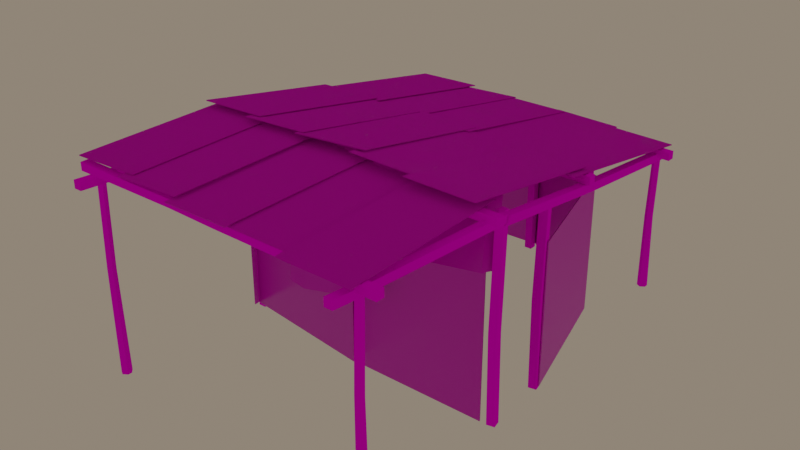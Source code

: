 # Source: Model_3.blend  (saved by Blender 3.6.11; exported with 4.5.12 LTS)
import bpy
from mathutils import Matrix  # noqa: F401  (used for matrix-valued properties, if any)

bpy.ops.wm.read_factory_settings(use_empty=True)
scene = bpy.context.scene
scene.name = 'Scene'

# ---- collections
col_collection = bpy.data.collections.new('Collection'); scene.collection.children.link(col_collection)

# ---- images (referenced by path relative to the original .blend; pixels are not part of the script)
import os
ASSET_DIR = os.environ.get("B2B_ASSET_DIR", "")  # directory of the original .blend (textures are referenced by path, not embedded)
HERE = os.path.dirname(os.path.abspath(__file__))  # packed textures are extracted next to this script under _unpacked/

def load_image(name, relpath, width, height, colorspace="sRGB"):
    """Load a texture the original file referenced (path relative to the .blend, or extracted next to this script)."""
    p = next((c for c in (os.path.join(HERE, relpath), os.path.join(ASSET_DIR, relpath)) if relpath and os.path.exists(c)), "")
    if p:
        img = bpy.data.images.load(p, check_existing=True)
        img.name = name
    else:  # same state as the original file: an image datablock whose file is absent (Cycles renders it pink)
        img = bpy.data.images.new(name, width, height)
        img.source = "FILE"
        img.filepath = "//" + (relpath or name)
    img.colorspace_settings.name = colorspace
    return img
img_wall_base_png = load_image('Wall_base.png', 'Wall_base.png', 1024, 1024, 'sRGB')
img_normal_png = load_image('Normal.png', 'Normal.png', 1024, 1024, 'sRGB')
img_wall_ao_png = load_image('Wall_AO.png', 'Wall_AO.png', 1024, 1024, 'sRGB')
img_wall_roughness_png = load_image('Wall_Roughness.png', 'Wall_Roughness.png', 1024, 1024, 'sRGB')
img_wood_base_png = load_image('Wood_base.png', 'Wood_base.png', 1024, 1024, 'sRGB')
img_roof_base = load_image('Roof_base', 'Wood_AO.png', 1024, 1024, 'sRGB')
img_roof_base_png = load_image('Roof_base.png', 'Roof_base.png', 1024, 1024, 'sRGB')
img_roof_ao_png = load_image('Roof_AO.png', 'Roof_AO.png', 1024, 1024, 'sRGB')
img_roof_normal_png = load_image('Roof_normal.png', 'Roof_normal.png', 1024, 1024, 'sRGB')

# ---- materials (node trees are filled in below, after node groups)
mat_wall = bpy.data.materials.new('Wall')
mat_wall.use_transparent_shadow = False
mat_wood_1 = bpy.data.materials.new('wood_1')
mat_wood_1.use_transparent_shadow = False
mat_roof = bpy.data.materials.new('Roof')
mat_roof.use_transparent_shadow = False

# ---- material node trees
mat_wall.use_nodes = True; mat_wall.node_tree.nodes.clear()
_N = mat_wall.node_tree.nodes; _L = mat_wall.node_tree.links
n0 = _N.new('ShaderNodeBsdfPrincipled'); n0.name = 'Principled BSDF'; n0.location = (10, 300)
n0.distribution = 'GGX'
n0.subsurface_method = 'BURLEY'
n0.inputs[3].default_value = 1.45
n0.inputs[13].default_value = 0.2955
n0.inputs[27].default_value = (0.0, 0.0, 0.0, 1.0)
n0.inputs[28].default_value = 1.0
n1 = _N.new('ShaderNodeOutputMaterial'); n1.name = 'Material Output'; n1.location = (300, 300)
n2 = _N.new('ShaderNodeTexImage'); n2.name = 'Image Texture'; n2.location = (-665, 341)
n2.image = img_wall_base_png
n3 = _N.new('ShaderNodeMix'); n3.name = 'Mix'; n3.location = (-340, 268)
n3.data_type = 'RGBA'
n3.blend_type = 'MULTIPLY'
n3.inputs[0].default_value = 1.0
n4 = _N.new('ShaderNodeNormalMap'); n4.name = 'Normal Map'; n4.location = (-199, -249)
n5 = _N.new('ShaderNodeTexImage'); n5.name = 'Image Texture.002'; n5.location = (-575, -265)
n5.image = img_normal_png
n6 = _N.new('ShaderNodeTexImage'); n6.name = 'Image Texture.001'; n6.location = (-665, 109)
n6.image = img_wall_ao_png
n7 = _N.new('ShaderNodeTexImage'); n7.name = 'Image Texture.003'; n7.location = (-520, -4)
n7.image = img_wall_roughness_png
_L.new(n0.outputs[0], n1.inputs[0])
_L.new(n2.outputs[0], n3.inputs[6])
_L.new(n3.outputs[2], n0.inputs[0])
_L.new(n6.outputs[0], n3.inputs[7])
_L.new(n4.outputs[0], n0.inputs[5])
_L.new(n5.outputs[0], n4.inputs[1])
_L.new(n7.outputs[0], n0.inputs[2])
n1.is_active_output = True
mat_wood_1.use_nodes = True; mat_wood_1.node_tree.nodes.clear()
_N = mat_wood_1.node_tree.nodes; _L = mat_wood_1.node_tree.links
n0 = _N.new('ShaderNodeBsdfPrincipled'); n0.name = 'Principled BSDF'; n0.location = (10, 300)
n0.distribution = 'GGX'
n0.subsurface_method = 'BURLEY'
n0.inputs[2].default_value = 0.8671
n0.inputs[3].default_value = 1.45
n0.inputs[13].default_value = 0.0
n0.inputs[27].default_value = (0.0, 0.0, 0.0, 1.0)
n0.inputs[28].default_value = 1.0
n1 = _N.new('ShaderNodeOutputMaterial'); n1.name = 'Material Output'; n1.location = (300, 300)
n2 = _N.new('ShaderNodeTexImage'); n2.name = 'Image Texture.001'; n2.location = (-594, 324)
n2.image = img_wood_base_png
n3 = _N.new('ShaderNodeMix'); n3.name = 'Mix'; n3.location = (-238, 277)
n3.data_type = 'RGBA'
n3.blend_type = 'MULTIPLY'
n3.inputs[0].default_value = 1.0
n4 = _N.new('ShaderNodeTexImage'); n4.name = 'Image Texture'; n4.location = (-595, 58)
n4.image = img_roof_base
_L.new(n0.outputs[0], n1.inputs[0])
_L.new(n2.outputs[0], n3.inputs[6])
_L.new(n3.outputs[2], n0.inputs[0])
_L.new(n4.outputs[0], n3.inputs[7])
n1.is_active_output = True
mat_roof.use_nodes = True; mat_roof.node_tree.nodes.clear()
_N = mat_roof.node_tree.nodes; _L = mat_roof.node_tree.links
n0 = _N.new('ShaderNodeOutputMaterial'); n0.name = 'Material Output'; n0.location = (300, 300)
n1 = _N.new('ShaderNodeMix'); n1.name = 'Mix'; n1.location = (-263, 298)
n1.data_type = 'RGBA'
n1.blend_type = 'MULTIPLY'
n1.inputs[0].default_value = 1.0
n2 = _N.new('ShaderNodeBsdfPrincipled'); n2.name = 'Principled BSDF'; n2.location = (10, 300)
n2.distribution = 'GGX'
n2.subsurface_method = 'BURLEY'
n2.inputs[2].default_value = 0.6273
n2.inputs[3].default_value = 1.45
n2.inputs[13].default_value = 0.1318
n2.inputs[27].default_value = (0.0, 0.0, 0.0, 1.0)
n2.inputs[28].default_value = 1.0
n3 = _N.new('ShaderNodeTexImage'); n3.name = 'Image Texture'; n3.location = (-583, 347)
n3.image = img_roof_base_png
n4 = _N.new('ShaderNodeTexImage'); n4.name = 'Image Texture.001'; n4.location = (-587, 69)
n4.image = img_roof_ao_png
n5 = _N.new('ShaderNodeNormalMap'); n5.name = 'Normal Map'; n5.location = (-213, -266)
n6 = _N.new('ShaderNodeTexImage'); n6.name = 'Image Texture.002'; n6.location = (-640, -292)
n6.image = img_roof_normal_png
_L.new(n2.outputs[0], n0.inputs[0])
_L.new(n3.outputs[0], n1.inputs[6])
_L.new(n1.outputs[2], n2.inputs[0])
_L.new(n4.outputs[0], n1.inputs[7])
_L.new(n5.outputs[0], n2.inputs[5])
_L.new(n6.outputs[0], n5.inputs[1])
n0.is_active_output = True

# ---- world
world_world = bpy.data.worlds.new('World'); scene.world = world_world
world_world.use_nodes = True; world_world.node_tree.nodes.clear()
_N = world_world.node_tree.nodes; _L = world_world.node_tree.links
n0 = _N.new('ShaderNodeOutputWorld'); n0.name = 'World Output'; n0.location = (300, 300)
n1 = _N.new('ShaderNodeBackground'); n1.name = 'Background'; n1.location = (10, 300)
n1.inputs[0].default_value = (0.5029, 0.4072, 0.3095, 1.0)
n1.inputs[1].default_value = 0.5
_L.new(n1.outputs[0], n0.inputs[0])
n0.is_active_output = True
world_world.color = (0.05088, 0.05088, 0.05088)
world_world.use_sun_shadow = False
world_world.sun_shadow_jitter_overblur = 0.0

# ---- meshes
me_cube_001 = bpy.data.meshes.new('Cube.001')
me_cube_001.from_pydata([(-2.906, -2.906, 0.01916), (-2.906, 3.189, 0.01916), (-2.906, -2.906, -0.01916), (-2.906, 3.189, -0.01916), (2.906, -2.906, 0.01916), (2.906, 2.906, 0.01916), (2.906, -2.906, -0.01916), (2.906, 2.906, -0.01916)], [], [(0, 1, 3, 2), (2, 3, 7, 6), (6, 7, 5, 4), (4, 5, 1, 0), (2, 6, 4, 0), (7, 3, 1, 5)])
_uv = me_cube_001.uv_layers.new(name='UVMap.001')
_uv.uv.foreach_set('vector', [0.8194, 0.002598, 0.8194, 0.2112, 0.8185, 0.2112, 0.8185, 0.002598, 0.4628, 0.002598, 0.5597, 0.002598, 0.5552, 0.2945, 0.4628, 0.2945, 0.7103, 0.7928, 0.7103, 0.9917, 0.7094, 0.9917, 0.7094, 0.7928, 0.4593, 0.2945, 0.3669, 0.2945, 0.3624, 0.002598, 0.4593, 0.002598, 0.8105, 0.002598, 0.8105, 0.2945, 0.8099, 0.2945, 0.8099, 0.002598, 0.8256, 0.6032, 0.8256, 0.8024, 0.8247, 0.8024, 0.8247, 0.6032])
me_cube_001.materials.append(mat_wall)
me_cube_001.use_remesh_fix_poles = True
me_cube_001.use_remesh_preserve_attributes = False
me_cube_001.use_mirror_vertex_groups = False
me_cube_001.update()
me_cube_002 = bpy.data.meshes.new('Cube.002')
me_cube_002.from_pydata([(-2.885, -2.906, -0.3483), (-2.885, 3.207, -0.3483), (-2.881, -2.906, -0.3863), (-2.881, 3.207, -0.3863), (2.881, -2.906, 0.3863), (2.881, 2.906, 0.3863), (2.885, -2.906, 0.3483), (2.885, 2.906, 0.3483)], [], [(0, 1, 3, 2), (2, 3, 7, 6), (6, 7, 5, 4), (4, 5, 1, 0), (2, 6, 4, 0), (7, 3, 1, 5)])
_uv = me_cube_002.uv_layers.new(name='UVMap.001')
_uv.uv.foreach_set('vector', [0.8003, 0.7564, 0.8003, 0.9656, 0.7994, 0.9656, 0.7994, 0.7564, 0.1611, 0.002598, 0.2582, 0.002598, 0.2534, 0.2945, 0.1611, 0.2945, 0.7825, 0.7957, 0.7825, 0.9946, 0.7816, 0.9946, 0.7816, 0.7957, 0.3589, 0.2945, 0.2665, 0.2945, 0.2617, 0.002598, 0.3589, 0.002598, 0.8064, 0.002598, 0.8064, 0.2945, 0.8058, 0.2945, 0.8058, 0.002598, 0.8238, 0.002598, 0.8238, 0.2018, 0.8229, 0.2018, 0.8229, 0.002598])
me_cube_002.materials.append(mat_wall)
me_cube_002.use_remesh_fix_poles = True
me_cube_002.use_remesh_preserve_attributes = False
me_cube_002.use_mirror_vertex_groups = False
me_cube_002.update()
me_cube_003 = bpy.data.meshes.new('Cube.003')
me_cube_003.from_pydata([(-0.2852, -2.906, -2.892), (-0.2852, 2.906, -2.892), (-0.2471, -2.906, -2.896), (-0.2471, 2.906, -2.896), (0.2471, -2.906, 2.896), (0.2471, 2.906, 2.896), (0.2852, -2.906, 2.892), (0.2852, 2.906, 2.892)], [], [(0, 1, 3, 2), (2, 3, 7, 6), (6, 7, 5, 4), (4, 5, 1, 0), (2, 6, 4, 0), (7, 3, 1, 5)])
_uv = me_cube_003.uv_layers.new(name='UVMap.001')
_uv.uv.foreach_set('vector', [0.823, 0.2997, 0.823, 0.4986, 0.8221, 0.4986, 0.8221, 0.2997, 0.2568, 0.9016, 0.1684, 0.9016, 0.1684, 0.6032, 0.2568, 0.6032, 0.7807, 0.7957, 0.7807, 0.9946, 0.7799, 0.9946, 0.7799, 0.7957, 0.5324, 0.598, 0.444, 0.598, 0.444, 0.2997, 0.5324, 0.2997, 0.7941, 0.2997, 0.7941, 0.598, 0.7935, 0.598, 0.7935, 0.2997, 0.8143, 0.6032, 0.8143, 0.9016, 0.8137, 0.9016, 0.8137, 0.6032])
me_cube_003.materials.append(mat_wall)
me_cube_003.use_remesh_fix_poles = True
me_cube_003.use_remesh_preserve_attributes = False
me_cube_003.use_mirror_vertex_groups = False
me_cube_003.update()
me_cube_004 = bpy.data.meshes.new('Cube.004')
me_cube_004.from_pydata([(0.341, -2.906, -2.886), (0.341, 2.906, -2.886), (0.379, -2.906, -2.882), (0.379, 2.906, -2.882), (-0.379, -2.906, 2.882), (-0.379, 2.906, 2.882), (-0.341, -2.906, 2.886), (-0.341, 2.906, 2.886)], [], [(0, 1, 3, 2), (2, 3, 7, 6), (6, 7, 5, 4), (4, 5, 1, 0), (2, 6, 4, 0), (7, 3, 1, 5)])
_uv = me_cube_004.uv_layers.new(name='UVMap.001')
_uv.uv.foreach_set('vector', [0.7894, 0.7957, 0.7894, 0.9946, 0.7885, 0.9946, 0.7885, 0.7957, 0.6243, 0.598, 0.5359, 0.598, 0.5359, 0.2997, 0.6243, 0.2997, 0.8255, 0.002598, 0.8255, 0.2015, 0.8246, 0.2015, 0.8246, 0.002598, 0.4405, 0.598, 0.3521, 0.598, 0.3521, 0.2997, 0.4405, 0.2997, 0.8102, 0.6032, 0.8102, 0.9016, 0.8096, 0.9016, 0.8096, 0.6032, 0.8021, 0.6032, 0.8021, 0.9016, 0.8015, 0.9016, 0.8015, 0.6032])
me_cube_004.materials.append(mat_wall)
me_cube_004.use_remesh_fix_poles = True
me_cube_004.use_remesh_preserve_attributes = False
me_cube_004.use_mirror_vertex_groups = False
me_cube_004.update()
me_cube_005 = bpy.data.meshes.new('Cube.005')
me_cube_005.from_pydata([(2.904, -2.906, -0.1098), (2.904, 2.906, -0.1098), (2.906, -2.906, -0.07151), (2.906, 2.906, -0.07151), (-2.906, -2.906, 0.07151), (-2.906, 2.906, 0.07151), (-2.904, -2.906, 0.1098), (-2.904, 2.906, 0.1098)], [], [(0, 1, 3, 2), (2, 3, 7, 6), (6, 7, 5, 4), (4, 5, 1, 0), (2, 6, 4, 0), (7, 3, 1, 5)])
_uv = me_cube_005.uv_layers.new(name='UVMap.001')
_uv.uv.foreach_set('vector', [0.8274, 0.2997, 0.8274, 0.4986, 0.8265, 0.4986, 0.8265, 0.2997, 0.5324, 0.9016, 0.444, 0.9016, 0.444, 0.6032, 0.5324, 0.6032, 0.8212, 0.002598, 0.8212, 0.2015, 0.8203, 0.2015, 0.8203, 0.002598, 0.3487, 0.9016, 0.2603, 0.9016, 0.2603, 0.6032, 0.3487, 0.6032, 0.8022, 0.2997, 0.8022, 0.598, 0.8016, 0.598, 0.8016, 0.2997, 0.8062, 0.6032, 0.8062, 0.9016, 0.8056, 0.9016, 0.8056, 0.6032])
me_cube_005.materials.append(mat_wall)
me_cube_005.use_remesh_fix_poles = True
me_cube_005.use_remesh_preserve_attributes = False
me_cube_005.use_mirror_vertex_groups = False
me_cube_005.update()
me_cube_006 = bpy.data.meshes.new('Cube.006')
me_cube_006.from_pydata([(2.303, -2.906, 1.773), (2.303, 2.906, 1.773), (2.28, -2.906, 1.803), (2.28, 2.906, 1.803), (-2.28, -2.906, -1.803), (-2.28, 2.906, -1.803), (-2.303, -2.906, -1.773), (-2.303, 2.906, -1.773)], [], [(0, 1, 3, 2), (2, 3, 7, 6), (6, 7, 5, 4), (4, 5, 1, 0), (2, 6, 4, 0), (7, 3, 1, 5)])
_uv = me_cube_006.uv_layers.new(name='UVMap.001')
_uv.uv.foreach_set('vector', [0.8187, 0.2997, 0.8187, 0.4986, 0.8178, 0.4986, 0.8178, 0.2997, 0.3487, 0.598, 0.2603, 0.598, 0.2603, 0.2997, 0.3487, 0.2997, 0.8229, 0.6032, 0.8229, 0.8021, 0.8221, 0.8021, 0.8221, 0.6032, 0.7161, 0.598, 0.6277, 0.598, 0.6277, 0.2997, 0.7161, 0.2997, 0.8143, 0.2997, 0.8143, 0.598, 0.8138, 0.598, 0.8138, 0.2997, 0.7981, 0.2997, 0.7981, 0.598, 0.7976, 0.598, 0.7976, 0.2997])
me_cube_006.materials.append(mat_wall)
me_cube_006.use_remesh_fix_poles = True
me_cube_006.use_remesh_preserve_attributes = False
me_cube_006.use_mirror_vertex_groups = False
me_cube_006.update()
me_cube_007 = bpy.data.meshes.new('Cube.007')
me_cube_007.from_pydata([(0.7939, -2.906, 2.796), (0.7939, 2.906, 2.796), (0.757, -2.906, 2.806), (0.757, 2.906, 2.806), (-0.757, -2.906, -2.806), (-0.757, 2.906, -2.806), (-0.7939, -2.906, -2.796), (-0.7939, 2.906, -2.796)], [], [(0, 1, 3, 2), (2, 3, 7, 6), (6, 7, 5, 4), (4, 5, 1, 0), (2, 6, 4, 0), (7, 3, 1, 5)])
_uv = me_cube_007.uv_layers.new(name='UVMap.001')
_uv.uv.foreach_set('vector', [0.8273, 0.6032, 0.8273, 0.8021, 0.8264, 0.8021, 0.8264, 0.6032, 0.2568, 0.598, 0.1684, 0.598, 0.1684, 0.2997, 0.2568, 0.2997, 0.7851, 0.7957, 0.7851, 0.9946, 0.7842, 0.9946, 0.7842, 0.7957, 0.4405, 0.9016, 0.3521, 0.9016, 0.3521, 0.6032, 0.4405, 0.6032, 0.8103, 0.2997, 0.8103, 0.598, 0.8097, 0.598, 0.8097, 0.2997, 0.8062, 0.2997, 0.8062, 0.598, 0.8057, 0.598, 0.8057, 0.2997])
me_cube_007.materials.append(mat_wall)
me_cube_007.use_remesh_fix_poles = True
me_cube_007.use_remesh_preserve_attributes = False
me_cube_007.use_mirror_vertex_groups = False
me_cube_007.update()
me_cube_008 = bpy.data.meshes.new('Cube.008')
me_cube_008.from_pydata([(-1.367, -2.693, 0.2087), (-1.367, 2.638, -0.5808), (-1.369, -2.699, 0.1711), (-1.369, 2.632, -0.6184), (1.369, -2.632, 0.6184), (1.369, 2.699, -0.1711), (1.367, -2.638, 0.5808), (1.367, 2.693, -0.2087), (-1.367, 1.533, -0.4172), (-1.369, 1.534, -0.4557), (-0.8018, 1.739, -0.3612), (-0.8011, 1.74, -0.3993), (-0.8055, 2.222, -0.4333), (-0.8047, 2.223, -0.4714), (-1.369, 2.43, -0.5884), (-1.367, 2.427, -0.5495)], [], [(6, 7, 5, 4), (2, 6, 4, 0), (7, 3, 1, 5), (10, 11, 9, 8), (11, 10, 12, 13), (12, 15, 14, 13), (15, 1, 3, 14), (2, 0, 8, 9), (3, 7, 6, 2, 9, 11, 13, 14), (8, 0, 4, 5, 1, 15, 12, 10)])
_uv = me_cube_008.uv_layers.new(name='UVMap.001')
_uv.uv.foreach_set('vector', [0.8199, 0.8076, 0.8199, 0.992, 0.819, 0.992, 0.819, 0.8076, 0.7384, 0.1924, 0.7384, 0.2914, 0.7376, 0.2912, 0.7376, 0.1922, 0.7827, 0.5905, 0.7827, 0.4805, 0.7834, 0.4814, 0.7834, 0.5915, 0.5708, 0.2198, 0.5715, 0.2206, 0.5715, 0.2444, 0.5708, 0.2435, 0.5673, 0.2922, 0.5664, 0.2925, 0.5664, 0.2758, 0.5673, 0.2756, 0.5708, 0.2712, 0.5708, 0.2495, 0.5716, 0.2496, 0.5716, 0.2714, 0.5621, 0.2873, 0.5621, 0.28, 0.563, 0.28, 0.563, 0.287, 0.5369, 0.9872, 0.536, 0.9872, 0.536, 0.841, 0.5369, 0.8407, 0.7597, 0.187, 0.6963, 0.187, 0.6963, 0.002598, 0.7597, 0.002598, 0.7597, 0.149, 0.7465, 0.1557, 0.7466, 0.1724, 0.7597, 0.18, 0.6452, 0.7494, 0.6452, 0.6032, 0.7086, 0.6032, 0.7086, 0.7876, 0.6452, 0.7876, 0.6452, 0.7803, 0.6582, 0.7728, 0.6583, 0.7561])
me_cube_008.materials.append(mat_wall)
me_cube_008.use_remesh_fix_poles = True
me_cube_008.use_remesh_preserve_attributes = False
me_cube_008.use_mirror_vertex_groups = False
me_cube_008.update()
me_cube_009 = bpy.data.meshes.new('Cube.009')
me_cube_009.from_pydata([(-1.367, -3.314, 0.2087), (-1.367, 2.767, -0.5808), (-1.369, -3.32, 0.1711), (-1.369, 2.761, -0.6184), (1.369, -2.736, 0.6184), (1.369, 2.836, -0.1711), (1.367, -2.742, 0.5808), (1.367, 2.83, -0.2087), (-0.4911, -3.348, 0.3026), (-0.5168, -3.348, 0.336)], [], [(0, 1, 3, 2), (2, 3, 7, 6, 8), (6, 7, 5, 4), (4, 5, 1, 0, 9), (2, 8, 9, 0), (7, 3, 1, 5), (9, 8, 6, 4)])
_uv = me_cube_009.uv_layers.new(name='UVMap.001')
_uv.uv.foreach_set('vector', [0.8094, 0.002677, 0.8094, 0.2125, 0.8085, 0.2125, 0.8085, 0.002598, 0.6292, 0.2129, 0.6295, 0.003086, 0.6928, 0.002598, 0.6928, 0.1952, 0.6495, 0.2145, 0.8321, 0.7959, 0.8321, 0.6033, 0.833, 0.6032, 0.833, 0.7958, 0.6257, 0.02206, 0.6257, 0.2146, 0.5624, 0.2142, 0.5621, 0.004328, 0.5818, 0.002598, 0.7333, 0.2938, 0.7328, 0.2627, 0.7336, 0.2631, 0.7342, 0.2931, 0.7732, 0.796, 0.7732, 0.9365, 0.7726, 0.9363, 0.7726, 0.7957, 0.7336, 0.2631, 0.7328, 0.2627, 0.7333, 0.1929, 0.7342, 0.1922])
me_cube_009.materials.append(mat_wall)
me_cube_009.use_remesh_fix_poles = True
me_cube_009.use_remesh_preserve_attributes = False
me_cube_009.use_mirror_vertex_groups = False
me_cube_009.update()
me_cube_010 = bpy.data.meshes.new('Cube.010')
me_cube_010.from_pydata([(-1.292, -3.504, 0.426), (-1.374, 2.18, -0.3531), (-1.297, -3.51, 0.3893), (-1.379, 2.174, -0.3899), (0.4925, -2.514, 0.3899), (0.4105, 2.249, -0.3893), (0.4871, -2.52, 0.3531), (0.4051, 2.243, -0.426)], [], [(0, 1, 3, 2), (2, 3, 7, 6), (6, 7, 5, 4), (4, 5, 1, 0), (2, 6, 4, 0), (7, 3, 1, 5)])
_uv = me_cube_010.uv_layers.new(name='UVMap.001')
_uv.uv.foreach_set('vector', [0.8303, 0.1989, 0.8303, 0.002598, 0.8312, 0.002656, 0.8312, 0.199, 0.7205, 0.4979, 0.7209, 0.3016, 0.7618, 0.2997, 0.7618, 0.4648, 0.795, 0.6733, 0.7993, 0.751, 0.7984, 0.7512, 0.7941, 0.6735, 0.7534, 0.6363, 0.7534, 0.8015, 0.7125, 0.7996, 0.7121, 0.6032, 0.7993, 0.6032, 0.795, 0.6733, 0.7941, 0.6735, 0.7984, 0.6034, 0.7248, 0.5832, 0.7248, 0.5035, 0.7255, 0.5031, 0.7255, 0.5828])
me_cube_010.materials.append(mat_wall)
me_cube_010.use_remesh_fix_poles = True
me_cube_010.use_remesh_preserve_attributes = False
me_cube_010.use_mirror_vertex_groups = False
me_cube_010.update()
me_cube_011 = bpy.data.meshes.new('Cube.011')
me_cube_011.from_pydata([(-1.694, -1.046, 0.3089), (-1.88, 2.258, -0.1034), (-1.711, -1.048, 0.2723), (-1.896, 2.256, -0.1401), (2.951, -0.3367, -0.4045), (2.745, 2.052, -0.9173), (2.935, -0.3387, -0.4411), (2.729, 2.05, -0.9539), (0.8012, -0.5996, 0.08261), (0.6054, 2.247, -0.38), (0.8177, -0.5976, 0.1192), (0.6219, 2.249, -0.3434), (2.595, 2.239, -0.3634), (2.816, -0.2411, 0.1758), (2.799, -0.2431, 0.1392), (2.612, 2.241, -0.3268)], [], [(0, 1, 3, 2), (14, 12, 7, 6), (6, 7, 5, 4), (10, 11, 1, 0), (14, 6, 4, 13), (9, 3, 1, 11), (12, 9, 11, 15), (2, 8, 10, 0), (13, 15, 11, 10), (2, 3, 9, 8), (4, 5, 15, 13), (7, 12, 15, 5), (8, 14, 13, 10), (8, 9, 12, 14)])
_uv = me_cube_011.uv_layers.new(name='UVMap.001')
_uv.uv.foreach_set('vector', [0.7785, 0.5946, 0.7785, 0.4806, 0.7792, 0.4805, 0.7792, 0.5945, 0.7293, 0.1922, 0.7293, 0.2792, 0.7149, 0.2776, 0.7155, 0.1936, 0.6969, 0.2775, 0.6963, 0.1935, 0.6971, 0.1938, 0.6977, 0.2778, 0.5395, 0.706, 0.5839, 0.7077, 0.5871, 0.8355, 0.536, 0.8355, 0.7659, 0.5237, 0.775, 0.5271, 0.7744, 0.5281, 0.7653, 0.5247, 0.787, 0.3849, 0.7913, 0.4751, 0.7904, 0.4753, 0.7861, 0.3851, 0.7793, 0.3173, 0.787, 0.3849, 0.7861, 0.3851, 0.7785, 0.3175, 0.775, 0.2997, 0.7718, 0.4239, 0.7712, 0.4249, 0.7744, 0.3007, 0.5418, 0.6032, 0.5808, 0.6063, 0.5839, 0.7077, 0.5395, 0.706, 0.6418, 0.8355, 0.5906, 0.8355, 0.5939, 0.7077, 0.6382, 0.706, 0.6977, 0.2778, 0.6971, 0.1938, 0.7115, 0.1922, 0.7115, 0.2792, 0.7913, 0.2997, 0.7793, 0.3173, 0.7785, 0.3175, 0.7904, 0.2999, 0.7718, 0.4239, 0.7659, 0.5237, 0.7653, 0.5247, 0.7712, 0.4249, 0.6382, 0.706, 0.5939, 0.7077, 0.597, 0.6063, 0.6359, 0.6032])
me_cube_011.materials.append(mat_wall)
me_cube_011.use_remesh_fix_poles = True
me_cube_011.use_remesh_preserve_attributes = False
me_cube_011.use_mirror_vertex_groups = False
me_cube_011.update()
me_cube_013 = bpy.data.meshes.new('Cube.013')
me_cube_013.from_pydata([(-0.1608, -3.69, 0.1608), (-0.1608, 4.632, -0.3094), (-0.1608, -3.69, -0.1608), (-0.1608, 4.632, -0.6309), (0.1608, -3.69, 0.1608), (0.1608, 4.632, -0.3094), (0.1608, -3.69, -0.1608), (0.1608, 4.632, -0.6309), (-0.1608, 1.446, 0.1608), (-0.1608, 1.446, -0.1608), (0.1608, 1.446, -0.1608), (0.1608, 1.446, 0.1608)], [], [(8, 1, 3, 9), (9, 3, 7, 10), (10, 7, 5, 11), (11, 5, 1, 8), (2, 6, 4, 0), (7, 3, 1, 5), (4, 11, 8, 0), (6, 10, 11, 4), (2, 9, 10, 6), (0, 8, 9, 2)])
_uv = me_cube_013.uv_layers.new(name='UVMap.001')
_uv.uv.foreach_set('vector', [0.4431, 0.16, 0.4572, 0.004397, 0.4727, 0.003517, 0.4587, 0.1591, 0.7606, 0.6061, 0.7606, 0.762, 0.745, 0.762, 0.745, 0.6061, 0.422, 0.2532, 0.4361, 0.4088, 0.4205, 0.4079, 0.4064, 0.2523, 0.8073, 0.6057, 0.8073, 0.7615, 0.7918, 0.7615, 0.7918, 0.6057, 0.8144, 0.7425, 0.83, 0.7425, 0.83, 0.7581, 0.8144, 0.7581, 0.8542, 0.8374, 0.8542, 0.853, 0.8386, 0.853, 0.8386, 0.8374, 0.8073, 0.3572, 0.8073, 0.6057, 0.7918, 0.6057, 0.7918, 0.3572, 0.4361, 0.004397, 0.422, 0.2532, 0.4064, 0.2523, 0.4205, 0.003517, 0.7606, 0.3576, 0.7606, 0.6061, 0.745, 0.6061, 0.745, 0.3576, 0.4572, 0.4088, 0.4431, 0.16, 0.4587, 0.1591, 0.4727, 0.4079])
me_cube_013.materials.append(mat_wood_1)
me_cube_013.use_remesh_fix_poles = True
me_cube_013.use_remesh_preserve_attributes = False
me_cube_013.use_mirror_vertex_groups = False
me_cube_013.update()
me_cube_014 = bpy.data.meshes.new('Cube.014')
me_cube_014.from_pydata([(-0.1608, -3.69, 0.1608), (-0.1608, 2.373, 0.1608), (-0.1608, -3.69, -0.1608), (-0.1608, 2.373, -0.1608), (0.1608, -3.69, 0.1608), (0.1608, 2.373, 0.1608), (0.1608, -3.69, -0.1608), (0.1608, 2.373, -0.1608)], [], [(0, 1, 3, 2), (2, 3, 7, 6), (6, 7, 5, 4), (4, 5, 1, 0), (2, 6, 4, 0), (7, 3, 1, 5)])
_uv = me_cube_014.uv_layers.new(name='UVMap.001')
_uv.uv.foreach_set('vector', [0.5654, 0.6408, 0.5654, 0.935, 0.5498, 0.935, 0.5498, 0.6408, 0.2404, 0.6411, 0.2404, 0.9352, 0.2248, 0.9352, 0.2248, 0.6411, 0.2932, 0.6411, 0.2932, 0.9352, 0.2776, 0.9352, 0.2776, 0.6411, 0.5881, 0.6408, 0.5881, 0.935, 0.5725, 0.935, 0.5725, 0.6408, 0.745, 0.8187, 0.7606, 0.8187, 0.7606, 0.8343, 0.745, 0.8343, 0.745, 0.796, 0.7606, 0.796, 0.7606, 0.8116, 0.745, 0.8116])
me_cube_014.materials.append(mat_wood_1)
me_cube_014.use_remesh_fix_poles = True
me_cube_014.use_remesh_preserve_attributes = False
me_cube_014.use_mirror_vertex_groups = False
me_cube_014.update()
me_cube_015 = bpy.data.meshes.new('Cube.015')
me_cube_015.from_pydata([(-0.1608, -3.69, 0.1608), (-0.1608, 2.373, 0.1608), (-0.1608, -3.69, -0.1608), (-0.1608, 2.373, -0.1608), (0.1608, -3.69, 0.1608), (0.1608, 2.373, 0.1608), (0.1608, -3.69, -0.1608), (0.1608, 2.373, -0.1608)], [], [(0, 1, 3, 2), (2, 3, 7, 6), (6, 7, 5, 4), (4, 5, 1, 0), (2, 6, 4, 0), (7, 3, 1, 5)])
_uv = me_cube_015.uv_layers.new(name='UVMap.001')
_uv.uv.foreach_set('vector', [0.263, 0.6411, 0.263, 0.9352, 0.2474, 0.9352, 0.2474, 0.6411, 0.9252, 0.003517, 0.9252, 0.2977, 0.9096, 0.2977, 0.9096, 0.003517, 0.2178, 0.6411, 0.2178, 0.9352, 0.2022, 0.9352, 0.2022, 0.6411, 0.3183, 0.6411, 0.3183, 0.9352, 0.3027, 0.9352, 0.3027, 0.6411, 0.8161, 0.769, 0.8317, 0.769, 0.8317, 0.7846, 0.8161, 0.7846, 0.816, 0.8148, 0.8316, 0.8148, 0.8316, 0.8304, 0.816, 0.8304])
me_cube_015.materials.append(mat_wood_1)
me_cube_015.use_remesh_fix_poles = True
me_cube_015.use_remesh_preserve_attributes = False
me_cube_015.use_mirror_vertex_groups = False
me_cube_015.update()
me_cube_016 = bpy.data.meshes.new('Cube.016')
me_cube_016.from_pydata([(-0.1608, -3.69, 0.1608), (-0.1608, 2.663, 0.1608), (-0.1608, -3.69, -0.1608), (-0.1608, 2.663, -0.1608), (0.1608, -3.69, 0.1608), (0.1608, 2.663, 0.1608), (0.1608, -3.69, -0.1608), (0.1608, 2.663, -0.1608)], [], [(0, 1, 3, 2), (2, 3, 7, 6), (6, 7, 5, 4), (4, 5, 1, 0), (2, 6, 4, 0), (7, 3, 1, 5)])
_uv = me_cube_016.uv_layers.new(name='UVMap.001')
_uv.uv.foreach_set('vector', [0.9025, 0.003517, 0.9025, 0.3118, 0.8869, 0.3118, 0.8869, 0.003517, 0.8347, 0.003517, 0.8347, 0.3118, 0.8191, 0.3118, 0.8191, 0.003517, 0.8799, 0.003517, 0.8799, 0.3118, 0.8643, 0.3118, 0.8643, 0.003517, 0.8573, 0.003517, 0.8573, 0.3118, 0.8417, 0.3118, 0.8417, 0.003517, 0.4342, 0.8162, 0.4498, 0.8162, 0.4498, 0.8318, 0.4342, 0.8318, 0.4568, 0.8162, 0.4724, 0.8162, 0.4724, 0.8318, 0.4568, 0.8318])
me_cube_016.materials.append(mat_wood_1)
me_cube_016.use_remesh_fix_poles = True
me_cube_016.use_remesh_preserve_attributes = False
me_cube_016.use_mirror_vertex_groups = False
me_cube_016.update()
me_cube_017 = bpy.data.meshes.new('Cube.017')
me_cube_017.from_pydata([(-0.1249, -3.69, 0.19), (-0.1249, 3.463, 0.1879), (-0.19, -3.69, -0.1249), (-0.19, 3.417, -0.1235), (0.19, -3.69, 0.1249), (0.19, 3.454, 0.1235), (0.1249, -3.69, -0.19), (0.1249, 3.407, -0.1879), (-0.1249, 1.303e-08, 0.298), (-0.19, -7.341e-10, -0.01679), (0.1249, -3.58e-09, -0.08191), (0.19, 1.018e-08, 0.2329)], [], [(8, 1, 3, 9), (9, 3, 7, 10), (10, 7, 5, 11), (11, 5, 1, 8), (2, 6, 4, 0), (7, 3, 1, 5), (4, 11, 8, 0), (6, 10, 11, 4), (2, 9, 10, 6), (0, 8, 9, 2)])
_uv = me_cube_017.uv_layers.new(name='UVMap.001')
_uv.uv.foreach_set('vector', [0.7399, 0.1715, 0.7452, 0.003517, 0.7606, 0.00579, 0.7555, 0.1716, 0.7954, 0.1693, 0.7964, 0.003517, 0.812, 0.003987, 0.811, 0.1693, 0.7833, 0.1826, 0.7883, 0.3478, 0.7729, 0.3501, 0.7677, 0.1826, 0.9512, 0.5362, 0.9522, 0.7038, 0.9367, 0.7042, 0.9356, 0.5362, 0.837, 0.7425, 0.8526, 0.7425, 0.8526, 0.7581, 0.837, 0.7581, 0.7934, 0.8374, 0.809, 0.8374, 0.809, 0.853, 0.7934, 0.853, 0.9522, 0.3572, 0.9512, 0.5362, 0.9356, 0.5362, 0.9366, 0.3572, 0.7883, 0.003517, 0.7833, 0.1826, 0.7677, 0.1826, 0.7727, 0.003521, 0.7964, 0.3483, 0.7954, 0.1693, 0.811, 0.1693, 0.812, 0.3483, 0.745, 0.3506, 0.7399, 0.1715, 0.7555, 0.1716, 0.7606, 0.3506])
me_cube_017.materials.append(mat_wood_1)
me_cube_017.use_remesh_fix_poles = True
me_cube_017.use_remesh_preserve_attributes = False
me_cube_017.use_mirror_vertex_groups = False
me_cube_017.update()
me_cube_018 = bpy.data.meshes.new('Cube.018')
me_cube_018.from_pydata([(-1.315, 0.4873, 2.683), (-1.443, -0.7261, -3.733), (-1.322, 0.4506, 2.69), (-1.45, -0.7628, -3.726), (1.45, 0.5384, 2.606), (1.322, -0.675, -3.81), (1.443, 0.5017, 2.613), (1.315, -0.7118, -3.803)], [], [(0, 1, 3, 2), (2, 3, 7, 6), (6, 7, 5, 4), (4, 5, 1, 0), (2, 6, 4, 0), (7, 3, 1, 5)])
_uv = me_cube_018.uv_layers.new(name='UVMap.001')
_uv.uv.foreach_set('vector', [0.391, 0.5138, 0.391, 0.7495, 0.3896, 0.7495, 0.3896, 0.5138, 0.8402, 0.2593, 0.8402, 0.495, 0.7404, 0.4954, 0.7404, 0.2597, 0.4118, 0.5138, 0.4118, 0.7495, 0.4104, 0.7495, 0.4104, 0.5138, 0.4187, 0.7558, 0.4187, 0.9915, 0.3189, 0.9911, 0.3189, 0.7554, 0.6193, 0.6139, 0.6193, 0.5141, 0.6207, 0.5138, 0.6207, 0.6137, 0.3205, 0.6137, 0.3205, 0.5138, 0.3218, 0.5141, 0.3218, 0.6139])
me_cube_018.materials.append(mat_roof)
me_cube_018.use_remesh_fix_poles = True
me_cube_018.use_remesh_preserve_attributes = False
me_cube_018.use_mirror_vertex_groups = False
me_cube_018.update()
me_cube_019 = bpy.data.meshes.new('Cube.019')
me_cube_019.from_pydata([(-1.324, 0.4623, 2.683), (-1.429, -0.7533, -3.733), (-1.33, 0.4255, 2.69), (-1.436, -0.7902, -3.726), (1.44, 0.5658, 2.606), (1.334, -0.6499, -3.81), (1.434, 0.5289, 2.613), (1.328, -0.6867, -3.803)], [], [(0, 1, 3, 2), (2, 3, 7, 6), (6, 7, 5, 4), (4, 5, 1, 0), (2, 6, 4, 0), (7, 3, 1, 5)])
_uv = me_cube_019.uv_layers.new(name='UVMap.001')
_uv.uv.foreach_set('vector', [0.3564, 0.5138, 0.3564, 0.7495, 0.355, 0.7495, 0.355, 0.5138, 0.8406, 0.5087, 0.8406, 0.7444, 0.7408, 0.7448, 0.7408, 0.5091, 0.1788, 0.5063, 0.1788, 0.7419, 0.1774, 0.7419, 0.1774, 0.5063, 0.7349, 0.7546, 0.7349, 0.9903, 0.635, 0.9899, 0.635, 0.7542, 0.122, 0.6191, 0.122, 0.5193, 0.1234, 0.519, 0.1234, 0.6189, 0.5573, 0.6137, 0.5573, 0.5138, 0.5586, 0.5141, 0.5586, 0.6139])
me_cube_019.materials.append(mat_roof)
me_cube_019.use_remesh_fix_poles = True
me_cube_019.use_remesh_preserve_attributes = False
me_cube_019.use_mirror_vertex_groups = False
me_cube_019.update()
me_cube_020 = bpy.data.meshes.new('Cube.020')
me_cube_020.from_pydata([(-1.302, 0.5208, 2.796), (-1.461, -0.7375, -4.032), (-1.31, 0.4843, 2.803), (-1.469, -0.7741, -4.025), (1.464, 0.5011, 2.355), (1.304, -0.7572, -4.109), (1.456, 0.4646, 2.362), (1.296, -0.7938, -4.102)], [], [(0, 1, 3, 2), (2, 3, 7, 6), (6, 7, 5, 4), (4, 5, 1, 0), (2, 6, 4, 0), (7, 3, 1, 5)])
_uv = me_cube_020.uv_layers.new(name='UVMap.001')
_uv.uv.foreach_set('vector', [0.1927, 0.5156, 0.1927, 0.2651, 0.1941, 0.2651, 0.1941, 0.5156, 0.3192, 0.2538, 0.3196, 0.003204, 0.4194, 0.002777, 0.4194, 0.2404, 0.1705, 0.5027, 0.1705, 0.2651, 0.1719, 0.2651, 0.1719, 0.5027, 0.3137, 0.01611, 0.3137, 0.2538, 0.2139, 0.2534, 0.2135, 0.002777, 0.3356, 0.5138, 0.3356, 0.6149, 0.3342, 0.6152, 0.3342, 0.5141, 0.1566, 0.6138, 0.1566, 0.514, 0.158, 0.5142, 0.158, 0.6141])
me_cube_020.materials.append(mat_roof)
me_cube_020.use_remesh_fix_poles = True
me_cube_020.use_remesh_preserve_attributes = False
me_cube_020.use_mirror_vertex_groups = False
me_cube_020.update()
me_cube_021 = bpy.data.meshes.new('Cube.021')
me_cube_021.from_pydata([(-1.289, 0.5599, 2.681), (-1.478, -0.6623, -3.731), (-1.297, 0.5236, 2.689), (-1.487, -0.6987, -3.724), (1.476, 0.4716, 2.605), (1.286, -0.7506, -3.808), (1.467, 0.4353, 2.612), (1.277, -0.787, -3.801)], [], [(0, 1, 3, 2), (2, 3, 7, 6), (6, 7, 5, 4), (4, 5, 1, 0), (2, 6, 4, 0), (7, 3, 1, 5)])
_uv = me_cube_021.uv_layers.new(name='UVMap.001')
_uv.uv.foreach_set('vector', [0.3979, 0.5138, 0.3979, 0.7495, 0.3966, 0.7495, 0.3966, 0.5138, 0.5241, 0.5138, 0.5241, 0.7495, 0.4243, 0.7499, 0.4243, 0.5142, 0.165, 0.5103, 0.165, 0.7459, 0.1636, 0.7459, 0.1636, 0.5103, 0.3133, 0.7558, 0.3133, 0.9915, 0.2135, 0.9911, 0.2135, 0.7554, 0.2066, 0.6275, 0.2066, 0.5276, 0.2079, 0.5274, 0.2079, 0.6272, 0.5917, 0.6137, 0.5917, 0.5138, 0.5931, 0.5141, 0.5931, 0.6139])
me_cube_021.materials.append(mat_roof)
me_cube_021.use_remesh_fix_poles = True
me_cube_021.use_remesh_preserve_attributes = False
me_cube_021.use_mirror_vertex_groups = False
me_cube_021.update()
me_cube_022 = bpy.data.meshes.new('Cube.022')
me_cube_022.from_pydata([(-1.289, 0.5599, 3.041), (-1.478, -0.6623, -3.731), (-1.297, 0.5236, 3.048), (-1.487, -0.6987, -3.724), (1.476, 0.4716, 2.965), (1.286, -0.7506, -3.808), (1.467, 0.4353, 2.972), (1.277, -0.787, -3.801)], [], [(0, 1, 3, 2), (2, 3, 7, 6), (6, 7, 5, 4), (4, 5, 1, 0), (2, 6, 4, 0), (7, 3, 1, 5)])
_uv = me_cube_022.uv_layers.new(name='UVMap.001')
_uv.uv.foreach_set('vector', [0.1442, 0.2651, 0.1442, 0.5135, 0.1428, 0.5135, 0.1428, 0.2651, 0.5241, 0.2593, 0.5241, 0.5077, 0.4243, 0.5083, 0.4243, 0.2599, 0.1234, 0.2651, 0.1234, 0.5135, 0.122, 0.5135, 0.122, 0.2651, 0.4187, 0.2599, 0.4187, 0.5083, 0.3189, 0.5077, 0.3189, 0.2593, 0.1497, 0.6141, 0.1497, 0.5142, 0.1511, 0.514, 0.1511, 0.6138, 0.5848, 0.6137, 0.5848, 0.5138, 0.5862, 0.5141, 0.5862, 0.6139])
me_cube_022.materials.append(mat_roof)
me_cube_022.use_remesh_fix_poles = True
me_cube_022.use_remesh_preserve_attributes = False
me_cube_022.use_mirror_vertex_groups = False
me_cube_022.update()
me_cube_023 = bpy.data.meshes.new('Cube.023')
me_cube_023.from_pydata([(-1.306, 0.5538, 3.044), (-1.456, -0.8229, -4.246), (-1.313, 0.5168, 3.051), (-1.463, -0.8598, -4.239), (1.459, 0.6068, 2.967), (1.309, -0.7698, -4.323), (1.452, 0.5699, 2.974), (1.302, -0.8068, -4.316)], [], [(0, 1, 3, 2), (2, 3, 7, 6), (6, 7, 5, 4), (4, 5, 1, 0), (2, 6, 4, 0), (7, 3, 1, 5)])
_uv = me_cube_023.uv_layers.new(name='UVMap.001')
_uv.uv.foreach_set('vector', [0.3633, 0.5138, 0.3633, 0.7495, 0.3619, 0.7495, 0.3619, 0.5138, 0.9456, 0.2593, 0.9456, 0.495, 0.8458, 0.4954, 0.8458, 0.2597, 0.1857, 0.5063, 0.1857, 0.7419, 0.1844, 0.7419, 0.1844, 0.5063, 0.9466, 0.003188, 0.9466, 0.2388, 0.8468, 0.2384, 0.8468, 0.002777, 0.1082, 0.6191, 0.1082, 0.5193, 0.1095, 0.519, 0.1095, 0.6189, 0.5504, 0.6137, 0.5504, 0.5138, 0.5517, 0.5141, 0.5517, 0.6139])
me_cube_023.materials.append(mat_roof)
me_cube_023.use_remesh_fix_poles = True
me_cube_023.use_remesh_preserve_attributes = False
me_cube_023.use_mirror_vertex_groups = False
me_cube_023.update()
me_cube_024 = bpy.data.meshes.new('Cube.024')
me_cube_024.from_pydata([(-1.316, 0.5289, 3.044), (-1.44, -0.8503, -4.246), (-1.323, 0.4919, 3.051), (-1.446, -0.8874, -4.239), (1.447, 0.6343, 2.967), (1.324, -0.7449, -4.323), (1.441, 0.5973, 2.974), (1.317, -0.782, -4.316)], [], [(0, 1, 3, 2), (2, 3, 7, 6), (6, 7, 5, 4), (4, 5, 1, 0), (2, 6, 4, 0), (7, 3, 1, 5)])
_uv = me_cube_024.uv_layers.new(name='UVMap.001')
_uv.uv.foreach_set('vector', [0.3841, 0.5138, 0.3841, 0.7495, 0.3827, 0.7495, 0.3827, 0.5138, 0.1026, 0.5196, 0.1026, 0.7552, 0.002777, 0.7556, 0.002777, 0.52, 0.1857, 0.2651, 0.1857, 0.5007, 0.1844, 0.5007, 0.1844, 0.2651, 0.1026, 0.7616, 0.1026, 0.9972, 0.002777, 0.9968, 0.002777, 0.7612, 0.1359, 0.6191, 0.1359, 0.5193, 0.1372, 0.519, 0.1372, 0.6189, 0.5366, 0.6137, 0.5366, 0.5138, 0.5379, 0.5141, 0.5379, 0.6139])
me_cube_024.materials.append(mat_roof)
me_cube_024.use_remesh_fix_poles = True
me_cube_024.use_remesh_preserve_attributes = False
me_cube_024.use_mirror_vertex_groups = False
me_cube_024.update()
me_cube_025 = bpy.data.meshes.new('Cube.025')
me_cube_025.from_pydata([(-1.291, 0.5897, 3.171), (-1.476, -0.7853, -4.246), (-1.299, 0.5529, 3.178), (-1.484, -0.8221, -4.239), (1.473, 0.5633, 2.682), (1.289, -0.8031, -4.323), (1.465, 0.5266, 2.689), (1.281, -0.8399, -4.316)], [], [(0, 1, 3, 2), (2, 3, 7, 6), (6, 7, 5, 4), (4, 5, 1, 0), (2, 6, 4, 0), (7, 3, 1, 5)])
_uv = me_cube_025.uv_layers.new(name='UVMap.001')
_uv.uv.foreach_set('vector', [0.1636, 0.5047, 0.1636, 0.2651, 0.165, 0.2651, 0.165, 0.5047, 0.635, 0.7487, 0.6354, 0.509, 0.7352, 0.5087, 0.7352, 0.7355, 0.3425, 0.5138, 0.3425, 0.7406, 0.3411, 0.7406, 0.3411, 0.5138, 0.7359, 0.01599, 0.7359, 0.2427, 0.6361, 0.2424, 0.6357, 0.002777, 0.1719, 0.5083, 0.1719, 0.6093, 0.1705, 0.6097, 0.1705, 0.5086, 0.571, 0.6137, 0.571, 0.5138, 0.5724, 0.5141, 0.5724, 0.6139])
me_cube_025.materials.append(mat_roof)
me_cube_025.use_remesh_fix_poles = True
me_cube_025.use_remesh_preserve_attributes = False
me_cube_025.use_mirror_vertex_groups = False
me_cube_025.update()
me_cube_026 = bpy.data.meshes.new('Cube.026')
me_cube_026.from_pydata([(-1.277, 0.6267, 3.042), (-1.495, -0.7596, -4.49), (-1.286, 0.5901, 3.049), (-1.504, -0.7962, -4.483), (1.488, 0.5404, 2.965), (1.269, -0.8459, -4.567), (1.479, 0.5038, 2.972), (1.26, -0.8825, -4.56)], [], [(0, 1, 3, 2), (2, 3, 7, 6), (6, 7, 5, 4), (4, 5, 1, 0), (2, 6, 4, 0), (7, 3, 1, 5)])
_uv = me_cube_026.uv_layers.new(name='UVMap.001')
_uv.uv.foreach_set('vector', [0.1511, 0.2651, 0.1511, 0.5084, 0.1497, 0.5084, 0.1497, 0.2651, 0.635, 0.5032, 0.635, 0.2598, 0.7349, 0.2593, 0.7349, 0.5027, 0.158, 0.2651, 0.158, 0.5084, 0.1567, 0.5084, 0.1567, 0.2651, 0.6301, 0.003275, 0.6301, 0.2466, 0.5303, 0.2461, 0.5303, 0.002777, 0.1927, 0.6213, 0.1927, 0.5215, 0.1941, 0.5212, 0.1941, 0.621, 0.3274, 0.6137, 0.3274, 0.5138, 0.3287, 0.5141, 0.3287, 0.6139])
me_cube_026.materials.append(mat_roof)
me_cube_026.use_remesh_fix_poles = True
me_cube_026.use_remesh_preserve_attributes = False
me_cube_026.use_mirror_vertex_groups = False
me_cube_026.update()
me_cube_027 = bpy.data.meshes.new('Cube.027')
me_cube_027.from_pydata([(-1.275, 0.6352, 3.449), (-1.495, -0.7596, -4.244), (-1.284, 0.5987, 3.456), (-1.504, -0.7962, -4.236), (1.489, 0.5489, 3.372), (1.269, -0.8459, -4.32), (1.481, 0.5124, 3.379), (1.26, -0.8825, -4.313)], [], [(0, 1, 3, 2), (2, 3, 7, 6), (6, 7, 5, 4), (4, 5, 1, 0), (2, 6, 4, 0), (7, 3, 1, 5)])
_uv = me_cube_027.uv_layers.new(name='UVMap.001')
_uv.uv.foreach_set('vector', [0.1303, 0.2651, 0.1303, 0.5135, 0.1289, 0.5135, 0.1289, 0.2651, 0.5248, 0.002777, 0.5248, 0.2512, 0.4249, 0.2517, 0.4249, 0.003311, 0.1095, 0.2651, 0.1095, 0.5135, 0.1082, 0.5135, 0.1082, 0.2651, 0.1026, 0.2656, 0.1026, 0.514, 0.002777, 0.5135, 0.002777, 0.2651, 0.6124, 0.6139, 0.6124, 0.5141, 0.6138, 0.5138, 0.6138, 0.6137, 0.5642, 0.6137, 0.5642, 0.5138, 0.5655, 0.5141, 0.5655, 0.6139])
me_cube_027.materials.append(mat_roof)
me_cube_027.use_remesh_fix_poles = True
me_cube_027.use_remesh_preserve_attributes = False
me_cube_027.use_mirror_vertex_groups = False
me_cube_027.update()
me_cube_028 = bpy.data.meshes.new('Cube.028')
me_cube_028.from_pydata([(-6.854, 0.2881, 0.4296), (6.135, 0.1608, 0.1608), (-6.854, 0.2881, 0.1081), (6.135, 0.1608, -0.1608), (-6.854, -0.03336, 0.4296), (6.135, -0.1608, 0.1608), (-6.854, -0.03336, 0.1081), (6.135, -0.1608, -0.1608), (-0.3595, 0.2728, 0.1608), (-0.3595, 0.2728, -0.1608), (-0.3595, -0.04867, -0.1608), (-0.3595, -0.04867, 0.1608), (-2.393, 0.3114, -0.1608), (-2.393, -0.01013, -0.1608), (-2.393, -0.01013, 0.1608), (-2.393, 0.3114, 0.1608)], [], [(8, 1, 3, 9), (9, 3, 7, 10), (10, 7, 5, 11), (11, 5, 1, 8), (2, 6, 4, 0), (7, 3, 1, 5), (14, 11, 8, 15), (13, 10, 11, 14), (12, 9, 10, 13), (15, 8, 9, 12), (0, 15, 12, 2), (2, 12, 13, 6), (6, 13, 14, 4), (4, 14, 15, 0)])
_uv = me_cube_028.uv_layers.new(name='UVMap.001')
_uv.uv.foreach_set('vector', [0.1057, 0.3188, 0.1122, 0.6339, 0.0966, 0.6342, 0.09008, 0.3191, 0.1772, 0.3187, 0.1796, 0.00367, 0.1952, 0.003517, 0.1928, 0.3186, 0.1213, 0.3186, 0.1278, 0.003517, 0.1434, 0.00384, 0.1369, 0.3189, 0.1669, 0.319, 0.1693, 0.634, 0.1537, 0.6339, 0.1513, 0.3188, 0.8542, 0.8148, 0.8542, 0.8304, 0.8386, 0.8304, 0.8386, 0.8148, 0.7101, 0.8385, 0.7257, 0.8385, 0.7257, 0.8541, 0.7101, 0.8541, 0.166, 0.2203, 0.1669, 0.319, 0.1513, 0.3188, 0.1504, 0.2202, 0.1192, 0.4173, 0.1213, 0.3186, 0.1369, 0.3189, 0.1348, 0.4176, 0.1763, 0.4174, 0.1772, 0.3187, 0.1928, 0.3186, 0.1919, 0.4173, 0.1036, 0.2202, 0.1057, 0.3188, 0.09008, 0.3191, 0.08803, 0.2205, 0.1122, 0.003517, 0.1036, 0.2202, 0.08803, 0.2205, 0.0966, 0.00384, 0.1796, 0.634, 0.1763, 0.4174, 0.1919, 0.4173, 0.1952, 0.6339, 0.1278, 0.6339, 0.1192, 0.4173, 0.1348, 0.4176, 0.1434, 0.6342, 0.1693, 0.00367, 0.166, 0.2203, 0.1504, 0.2202, 0.1537, 0.003517])
me_cube_028.materials.append(mat_wood_1)
me_cube_028.use_remesh_fix_poles = True
me_cube_028.use_remesh_preserve_attributes = False
me_cube_028.use_mirror_vertex_groups = False
me_cube_028.update()
me_cube_029 = bpy.data.meshes.new('Cube.029')
me_cube_029.from_pydata([(-6.854, 0.3545, 0.1608), (6.135, 0.1608, 0.1608), (-6.854, 0.3545, -0.1608), (6.135, 0.1608, -0.1608), (-6.854, 0.03296, 0.1608), (6.135, -0.1608, 0.1608), (-6.854, 0.03296, -0.1608), (6.135, -0.1608, -0.1608), (-0.3595, 0.2728, 0.1608), (-0.3595, 0.2728, -0.1608), (-0.3595, -0.04867, -0.1608), (-0.3595, -0.04867, 0.1608), (-2.393, 0.3395, -0.1608), (-2.393, 0.01799, -0.1608), (-2.393, 0.01799, 0.1608), (-2.393, 0.3395, 0.1608)], [], [(8, 1, 3, 9), (9, 3, 7, 10), (10, 7, 5, 11), (11, 5, 1, 8), (2, 6, 4, 0), (7, 3, 1, 5), (14, 11, 8, 15), (13, 10, 11, 14), (12, 9, 10, 13), (15, 8, 9, 12), (0, 15, 12, 2), (2, 12, 13, 6), (6, 13, 14, 4), (4, 14, 15, 0)])
_uv = me_cube_029.uv_layers.new(name='UVMap.001')
_uv.uv.foreach_set('vector', [0.6085, 0.3186, 0.6085, 0.6338, 0.5929, 0.6338, 0.5929, 0.3186, 0.3045, 0.3189, 0.3052, 0.00375, 0.3208, 0.003517, 0.3201, 0.3187, 0.5633, 0.3186, 0.5633, 0.6338, 0.5477, 0.6338, 0.5477, 0.3186, 0.2195, 0.3189, 0.2203, 0.634, 0.2047, 0.6338, 0.2039, 0.3186, 0.8191, 0.3344, 0.8191, 0.3188, 0.8347, 0.3188, 0.8347, 0.3344, 0.4064, 0.8168, 0.422, 0.8168, 0.422, 0.8324, 0.4064, 0.8324, 0.2178, 0.2202, 0.2195, 0.3189, 0.2039, 0.3186, 0.2022, 0.2199, 0.5633, 0.2199, 0.5633, 0.3186, 0.5477, 0.3186, 0.5477, 0.2199, 0.3027, 0.4176, 0.3045, 0.3189, 0.3201, 0.3187, 0.3183, 0.4174, 0.6085, 0.2199, 0.6085, 0.3186, 0.5929, 0.3186, 0.5929, 0.2199, 0.6085, 0.003517, 0.6085, 0.2199, 0.5929, 0.2199, 0.5929, 0.003517, 0.3052, 0.634, 0.3027, 0.4176, 0.3183, 0.4174, 0.3208, 0.6338, 0.5633, 0.003517, 0.5633, 0.2199, 0.5477, 0.2199, 0.5477, 0.003517, 0.2203, 0.00375, 0.2178, 0.2202, 0.2022, 0.2199, 0.2047, 0.003517])
me_cube_029.materials.append(mat_wood_1)
me_cube_029.use_remesh_fix_poles = True
me_cube_029.use_remesh_preserve_attributes = False
me_cube_029.use_mirror_vertex_groups = False
me_cube_029.update()
me_cube_030 = bpy.data.meshes.new('Cube.030')
me_cube_030.from_pydata([(0.238, 1.227, 5.759), (-0.5644, -0.7677, -6.014), (0.2465, 0.9189, 5.886), (-0.5559, -1.076, -5.887), (0.5588, 1.227, 5.738), (-0.2436, -0.7677, -6.036), (0.5673, 0.9189, 5.865), (-0.2351, -1.076, -5.909), (-0.1632, 0.1633, -0.0312), (-0.1547, -0.1445, 0.09587), (0.1661, -0.1445, 0.07436), (0.1576, 0.1633, -0.05271)], [], [(8, 1, 3, 9), (9, 3, 7, 10), (10, 7, 5, 11), (11, 5, 1, 8), (2, 6, 4, 0), (7, 3, 1, 5), (4, 11, 8, 0), (6, 10, 11, 4), (2, 9, 10, 6), (0, 8, 9, 2)])
_uv = me_cube_030.uv_layers.new(name='UVMap.001')
_uv.uv.foreach_set('vector', [0.3687, 0.2934, 0.3727, 0.5878, 0.3569, 0.5842, 0.353, 0.2898, 0.6872, 0.2979, 0.6875, 0.003517, 0.7031, 0.003534, 0.7028, 0.2979, 0.3797, 0.3015, 0.3837, 0.00712, 0.3994, 0.003517, 0.3955, 0.2979, 0.6798, 0.2898, 0.6801, 0.5842, 0.6645, 0.5842, 0.6642, 0.2898, 0.7677, 0.7439, 0.7833, 0.7439, 0.7833, 0.7601, 0.7677, 0.7601, 0.7707, 0.769, 0.7863, 0.769, 0.7863, 0.7852, 0.7707, 0.7852, 0.6801, 0.003517, 0.6798, 0.2898, 0.6642, 0.2898, 0.6645, 0.003534, 0.3837, 0.5878, 0.3797, 0.3015, 0.3955, 0.2979, 0.3994, 0.5842, 0.6875, 0.5842, 0.6872, 0.2979, 0.7028, 0.2979, 0.7031, 0.5842, 0.3727, 0.00712, 0.3687, 0.2934, 0.353, 0.2898, 0.3569, 0.003517])
me_cube_030.materials.append(mat_wood_1)
me_cube_030.use_remesh_fix_poles = True
me_cube_030.use_remesh_preserve_attributes = False
me_cube_030.use_mirror_vertex_groups = False
me_cube_030.update()
me_cube_031 = bpy.data.meshes.new('Cube.031')
me_cube_031.from_pydata([(-0.1838, -3.69, 0.1266), (-0.1377, 1.931, 0.09702), (-0.1838, -3.69, -0.1119), (-0.1377, 1.931, -0.0816), (0.1838, -3.69, 0.105), (0.1377, 1.931, 0.08085), (0.1838, -3.69, -0.06442), (0.1377, 1.931, -0.04604), (2.486e-08, -3.69, -0.2312), (-2.487e-08, 1.931, -0.171), (2.486e-08, -3.69, 0.2287), (-2.487e-08, 1.931, 0.1735), (-0.1733, -0.5136, 0.1472), (-0.1733, -0.5136, -0.04273), (0.1195, -0.5136, -0.004924), (0.1195, -0.5136, 0.13), (-0.02688, -0.5136, 0.2285), (-0.02688, -0.5136, -0.1377)], [], [(12, 1, 3, 13), (17, 9, 7, 14), (14, 7, 5, 15), (16, 11, 1, 12), (8, 6, 4, 10), (9, 3, 1, 11), (7, 9, 11, 5), (2, 8, 10, 0), (15, 5, 11, 16), (13, 3, 9, 17), (2, 13, 17, 8), (4, 15, 16, 10), (10, 16, 12, 0), (6, 14, 15, 4), (8, 17, 14, 6), (0, 12, 13, 2)])
_uv = me_cube_031.uv_layers.new(name='UVMap.001')
_uv.uv.foreach_set('vector', [0.3423, 0.7953, 0.3394, 0.9139, 0.3347, 0.9138, 0.3373, 0.7952, 0.5405, 0.795, 0.5404, 0.9136, 0.5313, 0.9136, 0.5309, 0.795, 0.5309, 0.795, 0.5313, 0.9136, 0.5272, 0.9136, 0.5265, 0.795, 0.1605, 0.7952, 0.1611, 0.9138, 0.1535, 0.9139, 0.1524, 0.7952, 0.7103, 0.7459, 0.722, 0.743, 0.7288, 0.7476, 0.7288, 0.7584, 0.8388, 0.7818, 0.8387, 0.7739, 0.8459, 0.769, 0.8527, 0.7725, 0.8476, 0.784, 0.8388, 0.7818, 0.8527, 0.7725, 0.8527, 0.7805, 0.7101, 0.7565, 0.7103, 0.7459, 0.7288, 0.7584, 0.7197, 0.763, 0.1644, 0.7952, 0.1648, 0.9139, 0.1611, 0.9138, 0.1605, 0.7952, 0.3373, 0.7952, 0.3347, 0.9138, 0.3267, 0.9138, 0.3288, 0.7952, 0.336, 0.6411, 0.3373, 0.7952, 0.3288, 0.7952, 0.3253, 0.6411, 0.1655, 0.6411, 0.1644, 0.7952, 0.1605, 0.7952, 0.1606, 0.6411, 0.1606, 0.6411, 0.1605, 0.7952, 0.1524, 0.7952, 0.1504, 0.6411, 0.5308, 0.6408, 0.5309, 0.795, 0.5265, 0.795, 0.5252, 0.6408, 0.5428, 0.6408, 0.5405, 0.795, 0.5309, 0.795, 0.5308, 0.6408, 0.3423, 0.6411, 0.3423, 0.7953, 0.3373, 0.7952, 0.336, 0.6411])
me_cube_031.materials.append(mat_wood_1)
me_cube_031.use_remesh_fix_poles = True
me_cube_031.use_remesh_preserve_attributes = False
me_cube_031.use_mirror_vertex_groups = False
me_cube_031.update()
me_cube_032 = bpy.data.meshes.new('Cube.032')
me_cube_032.from_pydata([(-0.1249, -3.69, 0.19), (-0.1249, 3.962, 0.1866), (-0.19, -3.69, -0.1249), (-0.19, 3.903, -0.1226), (0.19, -3.69, 0.1249), (0.19, 3.95, 0.1226), (0.1249, -3.69, -0.19), (0.1249, 3.891, -0.1866), (-0.1249, 1.303e-08, 0.298), (-0.19, -7.341e-10, -0.01679), (0.1249, -3.58e-09, -0.08191), (0.19, 1.018e-08, 0.2329)], [], [(8, 1, 3, 9), (9, 3, 7, 10), (10, 7, 5, 11), (11, 5, 1, 8), (2, 6, 4, 0), (7, 3, 1, 5), (4, 11, 8, 0), (6, 10, 11, 4), (2, 9, 10, 6), (0, 8, 9, 2)])
_uv = me_cube_032.uv_layers.new(name='UVMap.001')
_uv.uv.foreach_set('vector', [0.4064, 0.6081, 0.4118, 0.4158, 0.4271, 0.4187, 0.422, 0.6081, 0.6406, 0.7504, 0.6416, 0.5611, 0.6572, 0.5617, 0.6562, 0.7504, 0.4498, 0.5949, 0.4548, 0.7836, 0.4395, 0.7865, 0.4342, 0.5949, 0.6312, 0.7401, 0.6322, 0.9317, 0.6166, 0.9323, 0.6156, 0.7401, 0.8161, 0.7919, 0.8317, 0.7919, 0.8317, 0.8075, 0.8161, 0.8075, 0.7101, 0.7932, 0.7257, 0.7932, 0.7257, 0.8088, 0.7101, 0.8088, 0.6322, 0.5611, 0.6312, 0.7401, 0.6156, 0.7401, 0.6166, 0.5611, 0.4548, 0.4158, 0.4498, 0.5949, 0.4342, 0.5949, 0.4392, 0.4158, 0.6416, 0.9294, 0.6406, 0.7504, 0.6562, 0.7504, 0.6572, 0.9294, 0.4115, 0.7871, 0.4064, 0.6081, 0.422, 0.6081, 0.4271, 0.7871])
me_cube_032.materials.append(mat_wood_1)
me_cube_032.use_remesh_fix_poles = True
me_cube_032.use_remesh_preserve_attributes = False
me_cube_032.use_mirror_vertex_groups = False
me_cube_032.update()
me_cube_033 = bpy.data.meshes.new('Cube.033')
me_cube_033.from_pydata([(-0.1249, -3.69, 0.19), (-0.1249, 3.505, 0.1065), (-0.19, -3.69, -0.1249), (-0.19, 3.504, -0.2084), (0.19, -3.69, 0.1249), (0.19, 3.504, 0.04137), (0.1249, -3.69, -0.19), (0.1249, 3.503, -0.2735), (-0.1249, 1.303e-08, 0.298), (-0.19, -7.341e-10, -0.01679), (0.1249, -3.58e-09, -0.08191), (0.19, 1.018e-08, 0.2329)], [], [(8, 1, 3, 9), (9, 3, 7, 10), (10, 7, 5, 11), (11, 5, 1, 8), (2, 6, 4, 0), (7, 3, 1, 5), (4, 11, 8, 0), (6, 10, 11, 4), (2, 9, 10, 6), (0, 8, 9, 2)])
_uv = me_cube_033.uv_layers.new(name='UVMap.001')
_uv.uv.foreach_set('vector', [0.7101, 0.1738, 0.7173, 0.003638, 0.7329, 0.003517, 0.7257, 0.1736, 0.3771, 0.7649, 0.3786, 0.5948, 0.3942, 0.5948, 0.3927, 0.7649, 0.7257, 0.5389, 0.7329, 0.709, 0.7173, 0.7089, 0.7101, 0.5387, 0.3686, 0.7738, 0.3701, 0.9439, 0.3545, 0.9439, 0.353, 0.7738, 0.7101, 0.8159, 0.7257, 0.8159, 0.7257, 0.8315, 0.7101, 0.8315, 0.4342, 0.7936, 0.4498, 0.7936, 0.4498, 0.8092, 0.4342, 0.8092, 0.3701, 0.5948, 0.3686, 0.7738, 0.353, 0.7738, 0.3545, 0.5948, 0.7329, 0.3599, 0.7257, 0.5389, 0.7101, 0.5387, 0.7173, 0.3598, 0.3786, 0.9439, 0.3771, 0.7649, 0.3927, 0.7649, 0.3942, 0.9438, 0.7173, 0.3527, 0.7101, 0.1738, 0.7257, 0.1736, 0.7329, 0.3526])
me_cube_033.materials.append(mat_wood_1)
me_cube_033.use_remesh_fix_poles = True
me_cube_033.use_remesh_preserve_attributes = False
me_cube_033.use_mirror_vertex_groups = False
me_cube_033.update()
me_cube_034 = bpy.data.meshes.new('Cube.034')
me_cube_034.from_pydata([(-0.2844, -0.4111, -2.098), (-0.3742, 1.188, -2.163), (-0.2462, -0.4111, -2.1), (-0.3359, 1.188, -2.164), (-0.01853, -0.3563, 1.954), (0.1138, 2.129, 1.9), (0.01975, -0.3563, 1.953), (0.1521, 2.129, 1.898)], [], [(0, 1, 3, 2), (2, 3, 7, 6), (6, 7, 5, 4), (4, 5, 1, 0), (2, 6, 4, 0), (7, 3, 1, 5)])
_uv = me_cube_034.uv_layers.new(name='UVMap.001')
_uv.uv.foreach_set('vector', [0.5941, 0.2199, 0.5941, 0.2748, 0.5928, 0.2747, 0.5928, 0.2198, 0.7175, 0.7944, 0.7722, 0.7928, 0.8021, 0.9333, 0.717, 0.9333, 0.8294, 0.5883, 0.8294, 0.5031, 0.8307, 0.5032, 0.8307, 0.5884, 0.9019, 0.9472, 0.8168, 0.9472, 0.8467, 0.8067, 0.9014, 0.8082, 0.5681, 0.8408, 0.5681, 0.9797, 0.5668, 0.9797, 0.5668, 0.8407, 0.5616, 0.8407, 0.5616, 0.9844, 0.5603, 0.9845, 0.5603, 0.8408])
me_cube_034.materials.append(mat_wall)
me_cube_034.use_remesh_fix_poles = True
me_cube_034.use_remesh_preserve_attributes = False
me_cube_034.use_mirror_vertex_groups = False
me_cube_034.update()
me_cube_035 = bpy.data.meshes.new('Cube.035')
me_cube_035.from_pydata([(0.2004, -0.4468, -3.223), (0.221, 0.08096, -3.216), (0.2387, -0.4468, -3.225), (0.2593, 0.08096, -3.218), (-0.4119, -0.4099, 2.205), (-0.2796, 1.057, 2.221), (-0.3737, -0.4099, 2.203), (-0.2413, 1.057, 2.219)], [], [(0, 1, 3, 2), (6, 7, 5, 4), (2, 3, 7, 6), (4, 5, 1, 0), (2, 6, 4, 0), (7, 3, 1, 5)])
_uv = me_cube_035.uv_layers.new(name='UVMap.001')
_uv.uv.foreach_set('vector', [0.6134, 0.2198, 0.6134, 0.2379, 0.6121, 0.238, 0.6121, 0.2199, 0.6006, 0.22, 0.6006, 0.2704, 0.5993, 0.2702, 0.5993, 0.2198, 0.9341, 0.7905, 0.9161, 0.7903, 0.8837, 0.6032, 0.9341, 0.6036, 0.9435, 0.1895, 0.8931, 0.1899, 0.9255, 0.002876, 0.9435, 0.002598, 0.9909, 0.8073, 0.9909, 0.9942, 0.9896, 0.9944, 0.9896, 0.8075, 0.9831, 0.9971, 0.9831, 0.8073, 0.9844, 0.8075, 0.9844, 0.9973])
me_cube_035.materials.append(mat_wall)
me_cube_035.use_remesh_fix_poles = True
me_cube_035.use_remesh_preserve_attributes = False
me_cube_035.use_mirror_vertex_groups = False
me_cube_035.update()
me_cube_036 = bpy.data.meshes.new('Cube.036')
me_cube_036.from_pydata([(-0.3112, -0.4564, -2.217), (-0.3067, -0.354, -2.233), (-0.2346, -0.4564, -2.214), (-0.2301, -0.354, -2.23), (-0.006556, -0.3519, 2.317), (-0.01063, -0.2822, 2.32), (0.0701, -0.3519, 2.32), (0.06603, -0.2822, 2.323)], [], [(0, 1, 3, 2), (2, 3, 7, 6), (6, 7, 5, 4), (4, 5, 1, 0), (2, 6, 4, 0), (7, 3, 1, 5)])
_uv = me_cube_036.uv_layers.new(name='UVMap.001')
_uv.uv.foreach_set('vector', [0.4618, 0.7159, 0.4618, 0.7109, 0.4656, 0.7107, 0.4656, 0.7157, 0.08803, 0.6419, 0.09301, 0.6412, 0.09301, 0.8626, 0.08963, 0.8625, 0.4618, 0.7461, 0.4652, 0.7463, 0.4652, 0.75, 0.4618, 0.7498, 0.1741, 0.6413, 0.1775, 0.6411, 0.1775, 0.8625, 0.1725, 0.8618, 0.136, 0.6416, 0.136, 0.8622, 0.1323, 0.8618, 0.1323, 0.6412, 0.1145, 0.6412, 0.1145, 0.8626, 0.1108, 0.863, 0.1108, 0.6416])
me_cube_036.materials.append(mat_wood_1)
me_cube_036.use_remesh_fix_poles = True
me_cube_036.use_remesh_preserve_attributes = False
me_cube_036.use_mirror_vertex_groups = False
me_cube_036.update()
me_cube_037 = bpy.data.meshes.new('Cube.037')
me_cube_037.from_pydata([(-0.4522, -0.8358, -2.078), (-0.4419, -0.7388, -2.113), (-0.3757, -0.8409, -2.078), (-0.3653, -0.7439, -2.113), (0.0879, 0.08562, 2.34), (0.08855, 0.1548, 2.33), (0.1644, 0.08054, 2.34), (0.1651, 0.1498, 2.33)], [], [(0, 1, 3, 2), (2, 3, 7, 6), (6, 7, 5, 4), (4, 5, 1, 0), (2, 6, 4, 0), (7, 3, 1, 5)])
_uv = me_cube_037.uv_layers.new(name='UVMap.001')
_uv.uv.foreach_set('vector', [0.4618, 0.7281, 0.4618, 0.7231, 0.4656, 0.7229, 0.4656, 0.7279, 0.1846, 0.6417, 0.1895, 0.6411, 0.1895, 0.8625, 0.1862, 0.8623, 0.4618, 0.757, 0.4652, 0.7572, 0.4652, 0.7609, 0.4618, 0.7607, 0.5967, 0.641, 0.6001, 0.6408, 0.6001, 0.8622, 0.5951, 0.8616, 0.1252, 0.6416, 0.1252, 0.8622, 0.1215, 0.8618, 0.1215, 0.6412, 0.1037, 0.6412, 0.1037, 0.8626, 0.1, 0.863, 0.1, 0.6416])
me_cube_037.materials.append(mat_wood_1)
me_cube_037.use_remesh_fix_poles = True
me_cube_037.use_remesh_preserve_attributes = False
me_cube_037.use_mirror_vertex_groups = False
me_cube_037.update()
me_cube_038 = bpy.data.meshes.new('Cube.038')
me_cube_038.from_pydata([(0.1556, -0.4564, -2.554), (0.1633, -0.354, -2.573), (0.2306, -0.4564, -2.538), (0.2383, -0.354, -2.557), (-0.4908, -0.3519, 3.066), (-0.4955, -0.2822, 3.069), (-0.4159, -0.3519, 3.082), (-0.4205, -0.2822, 3.085)], [], [(0, 1, 3, 2), (2, 3, 7, 6), (6, 7, 5, 4), (4, 5, 1, 0), (2, 6, 4, 0), (7, 3, 1, 5)])
_uv = me_cube_038.uv_layers.new(name='UVMap.001')
_uv.uv.foreach_set('vector', [0.4618, 0.7037, 0.4618, 0.6986, 0.4656, 0.6985, 0.4656, 0.7036, 0.02641, 0.5625, 0.03139, 0.5616, 0.03139, 0.8372, 0.02801, 0.837, 0.4618, 0.7351, 0.4652, 0.7353, 0.4652, 0.739, 0.4618, 0.7388, 0.4634, 0.4161, 0.4668, 0.4158, 0.4668, 0.6915, 0.4618, 0.6906, 0.7027, 0.5916, 0.7027, 0.8661, 0.699, 0.8657, 0.699, 0.5912, 0.6883, 0.8672, 0.6883, 0.5916, 0.692, 0.5912, 0.692, 0.8668])
me_cube_038.materials.append(mat_wood_1)
me_cube_038.use_remesh_fix_poles = True
me_cube_038.use_remesh_preserve_attributes = False
me_cube_038.use_mirror_vertex_groups = False
me_cube_038.update()
me_cube_044 = bpy.data.meshes.new('Cube.044')
me_cube_044.from_pydata([(-1.315, -0.01091, 2.727), (-1.443, -0.03199, -3.803), (-1.322, -0.04833, 2.727), (-1.45, -0.06941, -3.803), (1.45, 0.05329, 2.661), (1.322, 0.03221, -3.869), (1.443, 0.01588, 2.661), (1.315, -0.0052, -3.869)], [], [(0, 1, 3, 2), (2, 3, 7, 6), (6, 7, 5, 4), (4, 5, 1, 0), (2, 6, 4, 0), (7, 3, 1, 5)])
_uv = me_cube_044.uv_layers.new(name='UVMap.001')
_uv.uv.foreach_set('vector', [0.3494, 0.5138, 0.3494, 0.7495, 0.3481, 0.7495, 0.3481, 0.5138, 0.3133, 0.5138, 0.3133, 0.7495, 0.2135, 0.7499, 0.2135, 0.5142, 0.4049, 0.5138, 0.4049, 0.7495, 0.4035, 0.7495, 0.4035, 0.5138, 0.5241, 0.7558, 0.5241, 0.9915, 0.4243, 0.9911, 0.4243, 0.7554, 0.1997, 0.6232, 0.1997, 0.5234, 0.201, 0.5231, 0.201, 0.6229, 0.5297, 0.6137, 0.5297, 0.5138, 0.531, 0.5141, 0.531, 0.6139])
me_cube_044.materials.append(mat_roof)
me_cube_044.use_remesh_fix_poles = True
me_cube_044.use_remesh_preserve_attributes = False
me_cube_044.use_mirror_vertex_groups = False
me_cube_044.update()
me_cube_045 = bpy.data.meshes.new('Cube.045')
me_cube_045.from_pydata([(-1.324, -0.03549, 2.722), (-1.429, -0.05875, -3.808), (-1.33, -0.07303, 2.722), (-1.436, -0.09629, -3.808), (1.44, 0.08021, 2.666), (1.334, 0.05696, -3.864), (1.434, 0.04268, 2.666), (1.328, 0.01942, -3.864)], [], [(0, 1, 3, 2), (2, 3, 7, 6), (6, 7, 5, 4), (4, 5, 1, 0), (2, 6, 4, 0), (7, 3, 1, 5)])
_uv = me_cube_045.uv_layers.new(name='UVMap.001')
_uv.uv.foreach_set('vector', [0.3772, 0.5138, 0.3772, 0.7495, 0.3758, 0.7495, 0.3758, 0.5138, 0.8413, 0.002777, 0.8413, 0.2384, 0.7414, 0.2388, 0.7414, 0.003188, 0.4187, 0.5138, 0.4187, 0.7495, 0.4174, 0.7495, 0.4174, 0.5138, 0.8406, 0.7507, 0.8406, 0.9864, 0.7408, 0.986, 0.7408, 0.7503, 0.1151, 0.6191, 0.1151, 0.5193, 0.1164, 0.519, 0.1164, 0.6189, 0.5779, 0.6137, 0.5779, 0.5138, 0.5793, 0.5141, 0.5793, 0.6139])
me_cube_045.materials.append(mat_roof)
me_cube_045.use_remesh_fix_poles = True
me_cube_045.use_remesh_preserve_attributes = False
me_cube_045.use_mirror_vertex_groups = False
me_cube_045.update()
me_cube_046 = bpy.data.meshes.new('Cube.046')
me_cube_046.from_pydata([(-1.302, 0.001373, 2.897), (-1.461, 0.01139, -4.099), (-1.31, -0.03585, 2.897), (-1.469, -0.02583, -4.099), (1.464, 0.06249, 2.935), (1.304, 0.006003, -4.178), (1.456, 0.02527, 2.936), (1.296, -0.03122, -4.178)], [], [(0, 1, 3, 2), (2, 3, 7, 6), (6, 7, 5, 4), (4, 5, 1, 0), (2, 6, 4, 0), (7, 3, 1, 5)])
_uv = me_cube_046.uv_layers.new(name='UVMap.001')
_uv.uv.foreach_set('vector', [0.201, 0.2651, 0.201, 0.5176, 0.1997, 0.5176, 0.1997, 0.2651, 0.1082, 0.2559, 0.1081, 0.003384, 0.208, 0.002777, 0.208, 0.2595, 0.208, 0.2651, 0.208, 0.5218, 0.2066, 0.5218, 0.2066, 0.2651, 0.1026, 0.002777, 0.1026, 0.2595, 0.002777, 0.2589, 0.002848, 0.00641, 0.6276, 0.5138, 0.6276, 0.6136, 0.6262, 0.614, 0.6262, 0.5141, 0.1289, 0.6189, 0.1289, 0.519, 0.1303, 0.5193, 0.1303, 0.6191])
me_cube_046.materials.append(mat_roof)
me_cube_046.use_remesh_fix_poles = True
me_cube_046.use_remesh_preserve_attributes = False
me_cube_046.use_mirror_vertex_groups = False
me_cube_046.update()
me_cube_047 = bpy.data.meshes.new('Cube.047')
me_cube_047.from_pydata([(-1.289, 0.06067, 2.739), (-1.478, 0.03038, -3.79), (-1.297, 0.02365, 2.739), (-1.487, -0.006634, -3.789), (1.476, -0.01219, 2.647), (1.286, -0.04247, -3.881), (1.467, -0.04921, 2.648), (1.277, -0.07949, -3.88)], [], [(0, 1, 3, 2), (2, 3, 7, 6), (6, 7, 5, 4), (4, 5, 1, 0), (2, 6, 4, 0), (7, 3, 1, 5)])
_uv = me_cube_047.uv_layers.new(name='UVMap.001')
_uv.uv.foreach_set('vector', [0.3702, 0.5138, 0.3702, 0.7495, 0.3689, 0.7495, 0.3689, 0.5138, 0.946, 0.5087, 0.946, 0.7444, 0.8461, 0.7448, 0.8461, 0.5091, 0.1788, 0.2651, 0.1788, 0.5007, 0.1774, 0.5007, 0.1774, 0.2651, 0.946, 0.7507, 0.946, 0.9864, 0.8461, 0.986, 0.8461, 0.7503, 0.1428, 0.6191, 0.1428, 0.5193, 0.1442, 0.519, 0.1442, 0.6189, 0.5435, 0.6137, 0.5435, 0.5138, 0.5448, 0.5141, 0.5448, 0.6139])
me_cube_047.materials.append(mat_roof)
me_cube_047.use_remesh_fix_poles = True
me_cube_047.use_remesh_preserve_attributes = False
me_cube_047.use_mirror_vertex_groups = False
me_cube_047.update()
me_cube_048 = bpy.data.meshes.new('Cube.048')
me_cube_048.from_pydata([(-1.289, -0.005049, 3.092), (-1.478, 0.03038, -3.79), (-1.297, -0.04207, 3.093), (-1.487, -0.006634, -3.789), (1.476, -0.07791, 3.001), (1.286, -0.04247, -3.881), (1.467, -0.1149, 3.001), (1.277, -0.07949, -3.88)], [], [(0, 1, 3, 2), (2, 3, 7, 6), (6, 7, 5, 4), (4, 5, 1, 0), (2, 6, 4, 0), (7, 3, 1, 5)])
_uv = me_cube_048.uv_layers.new(name='UVMap.001')
_uv.uv.foreach_set('vector', [0.1372, 0.2651, 0.1372, 0.5135, 0.1359, 0.5135, 0.1359, 0.2651, 0.6295, 0.2593, 0.6295, 0.5077, 0.5297, 0.5083, 0.5297, 0.2599, 0.1165, 0.2651, 0.1165, 0.5135, 0.1151, 0.5135, 0.1151, 0.2651, 0.3133, 0.2599, 0.3133, 0.5083, 0.2135, 0.5077, 0.2135, 0.2593, 0.6055, 0.6139, 0.6055, 0.5141, 0.6069, 0.5138, 0.6069, 0.6137, 0.5986, 0.6137, 0.5986, 0.5138, 0.6, 0.5141, 0.6, 0.6139])
me_cube_048.materials.append(mat_roof)
me_cube_048.use_remesh_fix_poles = True
me_cube_048.use_remesh_preserve_attributes = False
me_cube_048.use_mirror_vertex_groups = False
me_cube_048.update()
me_cube_049 = bpy.data.meshes.new('Cube.049')
me_cube_049.from_pydata([(-5.296, 0.3545, -0.3842), (6.032, 0.1608, 0.1608), (-5.296, 0.3545, -0.7057), (6.032, 0.1608, -0.1608), (-5.296, 0.03296, -0.3842), (6.032, -0.1608, 0.1608), (-5.296, 0.03296, -0.7057), (6.032, -0.1608, -0.1608), (-0.3595, 0.2728, 0.1608), (-0.3595, 0.2728, -0.1608), (-0.3595, -0.04867, -0.1608), (-0.3595, -0.04867, 0.1608), (-2.393, 0.3395, -0.1608), (-2.393, 0.01799, -0.1608), (-2.393, 0.01799, 0.1608), (-2.393, 0.3395, 0.1608)], [], [(8, 1, 3, 9), (9, 3, 7, 10), (10, 7, 5, 11), (11, 5, 1, 8), (2, 6, 4, 0), (7, 3, 1, 5), (14, 11, 8, 15), (13, 10, 11, 14), (12, 9, 10, 13), (15, 8, 9, 12), (0, 15, 12, 2), (2, 12, 13, 6), (6, 13, 14, 4), (4, 14, 15, 0)])
_uv = me_cube_049.uv_layers.new(name='UVMap')
_uv.uv.foreach_set('vector', [0.4904, 0.2967, 0.4904, 0.5766, 0.4765, 0.5766, 0.4765, 0.2967, 0.2787, 0.2969, 0.2794, 0.017, 0.2932, 0.01679, 0.2926, 0.2967, 0.4429, 0.2967, 0.4429, 0.5766, 0.4291, 0.5766, 0.4291, 0.2967, 0.2429, 0.2969, 0.2436, 0.5768, 0.2297, 0.5766, 0.2291, 0.2967, 0.1743, 0.9316, 0.1743, 0.9177, 0.1882, 0.9177, 0.1882, 0.9316, 0.6188, 0.869, 0.6327, 0.869, 0.6327, 0.8829, 0.6188, 0.8829, 0.2414, 0.2092, 0.2429, 0.2969, 0.2291, 0.2967, 0.2275, 0.209, 0.4429, 0.209, 0.4429, 0.2967, 0.4291, 0.2967, 0.4291, 0.209, 0.2772, 0.3846, 0.2787, 0.2969, 0.2926, 0.2967, 0.291, 0.3844, 0.4904, 0.209, 0.4904, 0.2967, 0.4765, 0.2967, 0.4765, 0.209, 0.4904, 0.01679, 0.4904, 0.209, 0.4765, 0.209, 0.4765, 0.01679, 0.2794, 0.5768, 0.2772, 0.3846, 0.291, 0.3844, 0.2932, 0.5766, 0.4429, 0.01679, 0.4429, 0.209, 0.4291, 0.209, 0.4291, 0.01679, 0.2436, 0.017, 0.2414, 0.2092, 0.2275, 0.209, 0.2297, 0.01679])
_uv = me_cube_049.uv_layers.new(name='UVMap.001')
_uv.uv.foreach_set('vector', [0.05052, 0.3133, 0.06542, 0.003517, 0.081, 0.004266, 0.0661, 0.314, 0.6414, 0.3133, 0.6416, 0.003783, 0.6572, 0.003517, 0.657, 0.3131, 0.02384, 0.244, 0.03874, 0.5538, 0.02316, 0.5546, 0.00826, 0.2448, 0.6327, 0.2445, 0.6329, 0.554, 0.6173, 0.5538, 0.6171, 0.2442, 0.4568, 0.7936, 0.4724, 0.7936, 0.4724, 0.8092, 0.4568, 0.8092, 0.7934, 0.8148, 0.809, 0.8148, 0.809, 0.8304, 0.7934, 0.8304, 0.6312, 0.146, 0.6327, 0.2445, 0.6171, 0.2442, 0.6156, 0.1457, 0.0191, 0.1454, 0.02384, 0.244, 0.00826, 0.2448, 0.003517, 0.1462, 0.6399, 0.4118, 0.6414, 0.3133, 0.657, 0.3131, 0.6555, 0.4116, 0.04578, 0.4119, 0.05052, 0.3133, 0.0661, 0.314, 0.06136, 0.4126, 0.06542, 0.5538, 0.04578, 0.4119, 0.06136, 0.4126, 0.081, 0.5546, 0.6416, 0.554, 0.6399, 0.4118, 0.6555, 0.4116, 0.6572, 0.5538, 0.03874, 0.003517, 0.0191, 0.1454, 0.003517, 0.1462, 0.02316, 0.004266, 0.6329, 0.003783, 0.6312, 0.146, 0.6156, 0.1457, 0.6173, 0.003517])
_uv.active_render = True
me_cube_049.materials.append(mat_wood_1)
me_cube_049.use_remesh_fix_poles = True
me_cube_049.use_remesh_preserve_attributes = False
me_cube_049.use_mirror_vertex_groups = False
me_cube_049.update()
me_cube_050 = bpy.data.meshes.new('Cube.050')
me_cube_050.from_pydata([(-0.1838, -3.69, 0.1266), (-0.1377, 3.926, 0.09702), (-0.1838, -3.69, -0.1119), (-0.1377, 3.926, -0.0816), (0.1838, -3.69, 0.105), (0.1377, 3.926, 0.08085), (0.1838, -3.69, -0.06442), (0.1377, 3.926, -0.04604), (2.486e-08, -3.69, -0.2312), (-2.487e-08, 3.926, -0.171), (2.486e-08, -3.69, 0.2287), (-2.487e-08, 3.926, 0.1735), (-0.1733, 0.5694, 0.1472), (-0.1733, 0.5694, -0.04273), (0.1195, 0.5694, -0.004924), (0.1195, 0.5694, 0.13), (-0.02688, 0.5694, 0.2285), (-0.02688, 0.5694, -0.1377)], [], [(12, 1, 3, 13), (17, 9, 7, 14), (14, 7, 5, 15), (16, 11, 1, 12), (8, 6, 4, 10), (9, 3, 1, 11), (7, 9, 11, 5), (2, 8, 10, 0), (15, 5, 11, 16), (13, 3, 9, 17), (2, 13, 17, 8), (4, 15, 16, 10), (10, 16, 12, 0), (6, 14, 15, 4), (8, 17, 14, 6), (0, 12, 13, 2)])
_uv = me_cube_050.uv_layers.new(name='UVMap.001')
_uv.uv.foreach_set('vector', [0.9285, 0.5639, 0.9257, 0.7267, 0.921, 0.7267, 0.9235, 0.5638, 0.8537, 0.5638, 0.8536, 0.7267, 0.8445, 0.7267, 0.8441, 0.5638, 0.8441, 0.5638, 0.8445, 0.7267, 0.8404, 0.7267, 0.8397, 0.5638, 0.9693, 0.5638, 0.97, 0.7267, 0.9623, 0.7267, 0.9612, 0.5639, 0.7103, 0.7189, 0.722, 0.716, 0.7288, 0.7206, 0.7288, 0.7313, 0.4343, 0.8516, 0.4342, 0.8437, 0.4414, 0.8388, 0.4482, 0.8423, 0.443, 0.8538, 0.4343, 0.8516, 0.4482, 0.8423, 0.4482, 0.8503, 0.7101, 0.7295, 0.7103, 0.7189, 0.7288, 0.7313, 0.7197, 0.736, 0.9732, 0.5639, 0.9736, 0.7267, 0.97, 0.7267, 0.9693, 0.5638, 0.9235, 0.5638, 0.921, 0.7267, 0.913, 0.7267, 0.9151, 0.5638, 0.9222, 0.3572, 0.9235, 0.5638, 0.9151, 0.5638, 0.9116, 0.3572, 0.9744, 0.3572, 0.9732, 0.5639, 0.9693, 0.5638, 0.9695, 0.3572, 0.9695, 0.3572, 0.9693, 0.5638, 0.9612, 0.5639, 0.9593, 0.3572, 0.844, 0.3572, 0.8441, 0.5638, 0.8397, 0.5638, 0.8385, 0.3572, 0.856, 0.3572, 0.8537, 0.5638, 0.8441, 0.5638, 0.844, 0.3572, 0.9285, 0.3572, 0.9285, 0.5639, 0.9235, 0.5638, 0.9222, 0.3572])
me_cube_050.materials.append(mat_wood_1)
me_cube_050.use_remesh_fix_poles = True
me_cube_050.use_remesh_preserve_attributes = False
me_cube_050.use_mirror_vertex_groups = False
me_cube_050.update()
me_cube_051 = bpy.data.meshes.new('Cube.051')
me_cube_051.from_pydata([(-0.1838, -3.69, 0.1266), (-0.1377, 3.926, 0.09702), (-0.1838, -3.69, -0.1119), (-0.1377, 3.926, -0.0816), (0.1838, -3.69, 0.105), (0.1377, 3.926, 0.08085), (0.1838, -3.69, -0.06442), (0.1377, 3.926, -0.04604), (2.486e-08, -3.69, -0.2312), (-2.487e-08, 3.926, -0.171), (2.486e-08, -3.69, 0.2287), (-2.487e-08, 3.926, 0.1735), (-0.1733, 0.5694, 0.1472), (-0.1733, 0.5694, -0.04273), (0.1195, 0.5694, -0.004924), (0.1195, 0.5694, 0.13), (-0.02688, 0.5694, 0.2285), (-0.02688, 0.5694, -0.1377)], [], [(12, 1, 3, 13), (17, 9, 7, 14), (14, 7, 5, 15), (16, 11, 1, 12), (8, 6, 4, 10), (9, 3, 1, 11), (7, 9, 11, 5), (2, 8, 10, 0), (15, 5, 11, 16), (13, 3, 9, 17), (2, 13, 17, 8), (4, 15, 16, 10), (10, 16, 12, 0), (6, 14, 15, 4), (8, 17, 14, 6), (0, 12, 13, 2)])
_uv = me_cube_051.uv_layers.new(name='UVMap.001')
_uv.uv.foreach_set('vector', [0.9046, 0.5639, 0.9017, 0.7267, 0.897, 0.7267, 0.8996, 0.5638, 0.8783, 0.5638, 0.8782, 0.7267, 0.8691, 0.7267, 0.8687, 0.5638, 0.8687, 0.5638, 0.8691, 0.7267, 0.865, 0.7267, 0.8643, 0.5638, 0.9915, 0.5638, 0.9921, 0.7267, 0.9844, 0.7267, 0.9833, 0.5639, 0.7452, 0.7719, 0.7569, 0.769, 0.7637, 0.7736, 0.7637, 0.7844, 0.8388, 0.8044, 0.8387, 0.7965, 0.8459, 0.7916, 0.8527, 0.7951, 0.8476, 0.8066, 0.8388, 0.8044, 0.8527, 0.7951, 0.8527, 0.8032, 0.745, 0.7825, 0.7452, 0.7719, 0.7637, 0.7844, 0.7546, 0.789, 0.9953, 0.5639, 0.9957, 0.7267, 0.9921, 0.7267, 0.9915, 0.5638, 0.8996, 0.5638, 0.897, 0.7267, 0.889, 0.7267, 0.8911, 0.5638, 0.8983, 0.3572, 0.8996, 0.5638, 0.8911, 0.5638, 0.8876, 0.3572, 0.9965, 0.3572, 0.9953, 0.5639, 0.9915, 0.5638, 0.9916, 0.3572, 0.9916, 0.3572, 0.9915, 0.5638, 0.9833, 0.5639, 0.9814, 0.3572, 0.8686, 0.3572, 0.8687, 0.5638, 0.8643, 0.5638, 0.8631, 0.3572, 0.8806, 0.3572, 0.8783, 0.5638, 0.8687, 0.5638, 0.8686, 0.3572, 0.9046, 0.3572, 0.9046, 0.5639, 0.8996, 0.5638, 0.8983, 0.3572])
me_cube_051.materials.append(mat_wood_1)
me_cube_051.use_remesh_fix_poles = True
me_cube_051.use_remesh_preserve_attributes = False
me_cube_051.use_mirror_vertex_groups = False
me_cube_051.update()
me_cube_052 = bpy.data.meshes.new('Cube.052')
me_cube_052.from_pydata([(0.3818, 0.1921, -6.074), (0.3783, -0.132, -5.997), (0.702, 0.1955, -6.045), (0.6985, -0.1286, -5.968), (-0.1605, 0.1662, -0.03024), (-0.1639, -0.1579, 0.04698), (0.1563, -0.1545, 0.07572), (0.1597, 0.1696, -0.001499), (-0.2664, 0.194, 1.176), (-0.2631, -0.1319, 1.176), (0.05965, -0.1291, 1.176), (0.05636, 0.1967, 1.176)], [], [(4, 0, 1, 5), (5, 1, 3, 6), (6, 3, 2, 7), (7, 2, 0, 4), (3, 1, 0, 2), (11, 8, 9, 10), (11, 7, 4, 8), (10, 6, 7, 11), (5, 6, 10, 9), (5, 9, 8, 4)])
_uv = me_cube_052.uv_layers.new(name='UVMap.001')
_uv.uv.foreach_set('vector', [0.05679, 0.6203, 0.05812, 0.9147, 0.0424, 0.911, 0.04107, 0.6166, 0.5025, 0.9352, 0.5026, 0.6408, 0.5182, 0.6408, 0.5181, 0.9352, 0.6642, 0.8894, 0.6655, 0.595, 0.6813, 0.5912, 0.68, 0.8856, 0.4954, 0.6996, 0.4955, 0.994, 0.4799, 0.994, 0.4798, 0.6996, 0.7707, 0.7922, 0.7863, 0.7922, 0.7863, 0.8084, 0.7707, 0.8084, 0.809, 0.8077, 0.7934, 0.8077, 0.7934, 0.7919, 0.809, 0.7919, 0.4955, 0.6422, 0.4954, 0.6996, 0.4798, 0.6996, 0.4799, 0.6408, 0.6654, 0.943, 0.6642, 0.8894, 0.68, 0.8856, 0.6813, 0.943, 0.5025, 0.9352, 0.5181, 0.9352, 0.5182, 0.9888, 0.5026, 0.9902, 0.04107, 0.6166, 0.04231, 0.5616, 0.05812, 0.5616, 0.05679, 0.6203])
me_cube_052.materials.append(mat_wood_1)
me_cube_052.use_remesh_fix_poles = True
me_cube_052.use_remesh_preserve_attributes = False
me_cube_052.use_mirror_vertex_groups = False
me_cube_052.update()
me_cube_054 = bpy.data.meshes.new('Cube.054')
me_cube_054.from_pydata([(0.3818, 0.1921, -6.624), (0.3783, -0.132, -6.547), (0.702, 0.1955, -6.595), (0.6985, -0.1286, -6.518), (-0.1605, 0.1662, -0.03024), (-0.1639, -0.1579, 0.04698), (0.1563, -0.1545, 0.07572), (0.1597, 0.1696, -0.001499), (-0.2664, 0.194, 1.176), (-0.2631, -0.1319, 1.176), (0.05965, -0.1291, 1.176), (0.05636, 0.1967, 1.176)], [], [(4, 0, 1, 5), (5, 1, 3, 6), (6, 3, 2, 7), (7, 2, 0, 4), (3, 1, 0, 2), (11, 8, 9, 10), (11, 7, 4, 8), (10, 6, 7, 11), (5, 6, 10, 9), (5, 9, 8, 4)])
_uv = me_cube_054.uv_layers.new(name='UVMap.001')
_uv.uv.foreach_set('vector', [0.7834, 0.4159, 0.7847, 0.7369, 0.769, 0.7331, 0.7677, 0.4122, 0.08075, 0.6166, 0.081, 0.9375, 0.0654, 0.9374, 0.06516, 0.6165, 0.8144, 0.6819, 0.8157, 0.3609, 0.8314, 0.3572, 0.8301, 0.6781, 0.003517, 0.8826, 0.003777, 0.5617, 0.01938, 0.5616, 0.01911, 0.8825, 0.7101, 0.77, 0.7257, 0.77, 0.7257, 0.7862, 0.7101, 0.7862, 0.809, 0.7848, 0.7934, 0.7848, 0.7934, 0.769, 0.809, 0.769, 0.003771, 0.94, 0.003517, 0.8826, 0.01911, 0.8825, 0.01938, 0.9413, 0.8156, 0.7355, 0.8144, 0.6819, 0.8301, 0.6781, 0.8314, 0.7355, 0.08075, 0.6166, 0.06516, 0.6165, 0.0654, 0.5629, 0.081, 0.5616, 0.7677, 0.4122, 0.7689, 0.3572, 0.7847, 0.3572, 0.7834, 0.4159])
me_cube_054.materials.append(mat_wood_1)
me_cube_054.use_remesh_fix_poles = True
me_cube_054.use_remesh_preserve_attributes = False
me_cube_054.use_mirror_vertex_groups = False
me_cube_054.update()
me_cube_056 = bpy.data.meshes.new('Cube.056')
me_cube_056.from_pydata([(-6.858, 0.265, 0.1608), (6.133, 0.2408, 0.1608), (-6.858, 0.265, -0.1608), (6.133, 0.2408, -0.1608), (-6.854, -0.05644, 0.1608), (6.137, -0.08072, 0.1608), (-6.854, -0.05644, -0.1608), (6.137, -0.08072, -0.1608), (-0.363, 0.2681, 0.1608), (-0.363, 0.2681, -0.1608), (-0.3588, -0.05335, -0.1608), (-0.3588, -0.05335, 0.1608), (-2.397, 0.3083, -0.1608), (-2.393, -0.01323, -0.1608), (-2.393, -0.01323, 0.1608), (-2.397, 0.3083, 0.1608)], [], [(8, 1, 3, 9), (9, 3, 7, 10), (10, 7, 5, 11), (11, 5, 1, 8), (2, 6, 4, 0), (7, 3, 1, 5), (14, 11, 8, 15), (13, 10, 11, 14), (12, 9, 10, 13), (15, 8, 9, 12), (0, 15, 12, 2), (2, 12, 13, 6), (6, 13, 14, 4), (4, 14, 15, 0)])
_uv = me_cube_056.uv_layers.new(name='UVMap.001')
_uv.uv.foreach_set('vector', [0.5406, 0.3186, 0.5406, 0.6338, 0.525, 0.6338, 0.525, 0.3186, 0.2793, 0.3189, 0.2801, 0.00375, 0.2957, 0.003517, 0.2949, 0.3187, 0.5859, 0.3186, 0.5859, 0.6338, 0.5703, 0.6338, 0.5703, 0.3186, 0.2698, 0.3189, 0.2705, 0.634, 0.2549, 0.6338, 0.2542, 0.3186, 0.4064, 0.8098, 0.4064, 0.7942, 0.422, 0.7942, 0.422, 0.8098, 0.7707, 0.838, 0.7863, 0.838, 0.7863, 0.8536, 0.7707, 0.8536, 0.268, 0.2202, 0.2698, 0.3189, 0.2542, 0.3186, 0.2524, 0.2199, 0.5859, 0.2199, 0.5859, 0.3186, 0.5703, 0.3186, 0.5703, 0.2199, 0.2776, 0.4176, 0.2793, 0.3189, 0.2949, 0.3187, 0.2932, 0.4174, 0.5406, 0.2199, 0.5406, 0.3186, 0.525, 0.3186, 0.525, 0.2199, 0.5406, 0.003517, 0.5406, 0.2199, 0.525, 0.2199, 0.525, 0.003517, 0.2801, 0.634, 0.2776, 0.4176, 0.2932, 0.4174, 0.2957, 0.6338, 0.5859, 0.003517, 0.5859, 0.2199, 0.5703, 0.2199, 0.5703, 0.003517, 0.2705, 0.00375, 0.268, 0.2202, 0.2524, 0.2199, 0.2549, 0.003517])
me_cube_056.materials.append(mat_wood_1)
me_cube_056.use_remesh_fix_poles = True
me_cube_056.use_remesh_preserve_attributes = False
me_cube_056.use_mirror_vertex_groups = False
me_cube_056.update()
me_cube_057 = bpy.data.meshes.new('Cube.057')
me_cube_057.from_pydata([(-6.857, 0.3009, 0.1608), (6.134, 0.2087, 0.1608), (-6.857, 0.3009, -0.1608), (6.134, 0.2087, -0.1608), (-6.854, -0.02064, 0.1608), (6.136, -0.1128, 0.1608), (-6.854, -0.02064, -0.1608), (6.136, -0.1128, -0.1608), (-0.3616, 0.27, 0.1608), (-0.3616, 0.27, -0.1608), (-0.3591, -0.05148, -0.1608), (-0.3591, -0.05148, 0.1608), (-2.396, 0.3208, -0.1608), (-2.393, -0.0007263, -0.1608), (-2.393, -0.0007263, 0.1608), (-2.396, 0.3208, 0.1608)], [], [(8, 1, 3, 9), (9, 3, 7, 10), (10, 7, 5, 11), (11, 5, 1, 8), (2, 6, 4, 0), (7, 3, 1, 5), (14, 11, 8, 15), (13, 10, 11, 14), (12, 9, 10, 13), (15, 8, 9, 12), (0, 15, 12, 2), (2, 12, 13, 6), (6, 13, 14, 4), (4, 14, 15, 0)])
_uv = me_cube_057.uv_layers.new(name='UVMap.001')
_uv.uv.foreach_set('vector', [0.4954, 0.3186, 0.4954, 0.6338, 0.4798, 0.6338, 0.4798, 0.3186, 0.3296, 0.3189, 0.3303, 0.00375, 0.3459, 0.003517, 0.3452, 0.3187, 0.518, 0.3186, 0.518, 0.6338, 0.5024, 0.6338, 0.5024, 0.3186, 0.2447, 0.3189, 0.2454, 0.634, 0.2298, 0.6338, 0.2291, 0.3186, 0.816, 0.853, 0.816, 0.8374, 0.8316, 0.8374, 0.8316, 0.853, 0.7707, 0.8154, 0.7863, 0.8154, 0.7863, 0.831, 0.7707, 0.831, 0.2429, 0.2202, 0.2447, 0.3189, 0.2291, 0.3186, 0.2273, 0.2199, 0.518, 0.2199, 0.518, 0.3186, 0.5024, 0.3186, 0.5024, 0.2199, 0.3278, 0.4176, 0.3296, 0.3189, 0.3452, 0.3187, 0.3434, 0.4174, 0.4954, 0.2199, 0.4954, 0.3186, 0.4798, 0.3186, 0.4798, 0.2199, 0.4954, 0.003517, 0.4954, 0.2199, 0.4798, 0.2199, 0.4798, 0.003517, 0.3303, 0.634, 0.3278, 0.4176, 0.3434, 0.4174, 0.3459, 0.6338, 0.518, 0.003517, 0.518, 0.2199, 0.5024, 0.2199, 0.5024, 0.003517, 0.2454, 0.00375, 0.2429, 0.2202, 0.2273, 0.2199, 0.2298, 0.003517])
me_cube_057.materials.append(mat_wood_1)
me_cube_057.use_remesh_fix_poles = True
me_cube_057.use_remesh_preserve_attributes = False
me_cube_057.use_mirror_vertex_groups = False
me_cube_057.update()

# ---- objects
ob_cube = bpy.data.objects.new('Cube', me_cube_001)
ob_cube_001 = bpy.data.objects.new('Cube.001', me_cube_002)
ob_cube_002 = bpy.data.objects.new('Cube.002', me_cube_003)
ob_cube_003 = bpy.data.objects.new('Cube.003', me_cube_004)
ob_cube_004 = bpy.data.objects.new('Cube.004', me_cube_005)
ob_cube_005 = bpy.data.objects.new('Cube.005', me_cube_006)
ob_cube_006 = bpy.data.objects.new('Cube.006', me_cube_007)
ob_cube_007 = bpy.data.objects.new('Cube.007', me_cube_008)
ob_cube_008 = bpy.data.objects.new('Cube.008', me_cube_009)
ob_cube_009 = bpy.data.objects.new('Cube.009', me_cube_010)
ob_cube_010 = bpy.data.objects.new('Cube.010', me_cube_011)
ob_cube_011 = bpy.data.objects.new('Cube.011', me_cube_013)
ob_cube_012 = bpy.data.objects.new('Cube.012', me_cube_014)
ob_cube_013 = bpy.data.objects.new('Cube.013', me_cube_015)
ob_cube_014 = bpy.data.objects.new('Cube.014', me_cube_016)
ob_cube_015 = bpy.data.objects.new('Cube.015', me_cube_017)
ob_cube_016 = bpy.data.objects.new('Cube.016', me_cube_018)
ob_cube_017 = bpy.data.objects.new('Cube.017', me_cube_019)
ob_cube_018 = bpy.data.objects.new('Cube.018', me_cube_020)
ob_cube_019 = bpy.data.objects.new('Cube.019', me_cube_021)
ob_cube_020 = bpy.data.objects.new('Cube.020', me_cube_022)
ob_cube_021 = bpy.data.objects.new('Cube.021', me_cube_023)
ob_cube_022 = bpy.data.objects.new('Cube.022', me_cube_024)
ob_cube_023 = bpy.data.objects.new('Cube.023', me_cube_025)
ob_cube_024 = bpy.data.objects.new('Cube.024', me_cube_026)
ob_cube_025 = bpy.data.objects.new('Cube.025', me_cube_027)
ob_cube_026 = bpy.data.objects.new('Cube.026', me_cube_028)
ob_cube_027 = bpy.data.objects.new('Cube.027', me_cube_029)
ob_cube_028 = bpy.data.objects.new('Cube.028', me_cube_030)
ob_cube_029 = bpy.data.objects.new('Cube.029', me_cube_031)
ob_cube_030 = bpy.data.objects.new('Cube.030', me_cube_032)
ob_cube_031 = bpy.data.objects.new('Cube.031', me_cube_033)
ob_cube_032 = bpy.data.objects.new('Cube.032', me_cube_034)
ob_cube_033 = bpy.data.objects.new('Cube.033', me_cube_035)
ob_cube_034 = bpy.data.objects.new('Cube.034', me_cube_036)
ob_cube_035 = bpy.data.objects.new('Cube.035', me_cube_037)
ob_cube_036 = bpy.data.objects.new('Cube.036', me_cube_038)
ob_cube_037 = bpy.data.objects.new('Cube.037', me_cube_044)
ob_cube_038 = bpy.data.objects.new('Cube.038', me_cube_045)
ob_cube_039 = bpy.data.objects.new('Cube.039', me_cube_046)
ob_cube_040 = bpy.data.objects.new('Cube.040', me_cube_047)
ob_cube_041 = bpy.data.objects.new('Cube.041', me_cube_048)
ob_cube_042 = bpy.data.objects.new('Cube.042', me_cube_049)
ob_cube_043 = bpy.data.objects.new('Cube.043', me_cube_050)
ob_cube_044 = bpy.data.objects.new('Cube.044', me_cube_051)
ob_cube_045 = bpy.data.objects.new('Cube.045', me_cube_052)
ob_cube_046 = bpy.data.objects.new('Cube.046', me_cube_054)
ob_cube_047 = bpy.data.objects.new('Cube.047', me_cube_056)
ob_cube_048 = bpy.data.objects.new('Cube.048', me_cube_057)

# ---- transforms, parenting, visibility, modifiers, constraints
ob_cube.location = (2.324, -2.032, -0.9467)
ob_cube.rotation_euler = (1.571, -0.0, 0.0)
ob_cube.lineart.crease_threshold = 0.0
ob_cube_001.location = (-3.305, -1.724, -0.9467)
ob_cube_001.rotation_euler = (1.571, -0.0, 0.0)
ob_cube_001.lineart.crease_threshold = 0.0
ob_cube_002.location = (-6.455, 1.294, -0.9467)
ob_cube_002.rotation_euler = (1.571, -0.0, 0.0)
ob_cube_002.lineart.crease_threshold = 0.0
ob_cube_003.location = (-6.426, 6.828, -0.9467)
ob_cube_003.rotation_euler = (1.571, -0.0, 0.0)
ob_cube_003.lineart.crease_threshold = 0.0
ob_cube_004.location = (-3.373, 9.791, -0.9467)
ob_cube_004.rotation_euler = (1.571, -0.0, 0.0)
ob_cube_004.lineart.crease_threshold = 0.0
ob_cube_005.location = (1.782, 8.167, -0.9467)
ob_cube_005.rotation_euler = (1.571, -0.0, 0.0)
ob_cube_005.lineart.crease_threshold = 0.0
ob_cube_006.location = (4.854, 3.757, -0.9467)
ob_cube_006.rotation_euler = (1.571, -0.0, 0.0)
ob_cube_006.lineart.crease_threshold = 0.0
ob_cube_007.location = (-4.814, -1.64, 1.857)
ob_cube_007.rotation_euler = (1.571, -0.0, 0.0)
ob_cube_007.lineart.crease_threshold = 0.0
ob_cube_008.location = (-2.142, -1.97, 1.857)
ob_cube_008.rotation_euler = (1.571, -0.0, 0.0)
ob_cube_008.lineart.crease_threshold = 0.0
ob_cube_009.location = (0.5308, -2.217, 2.385)
ob_cube_009.rotation_euler = (1.571, -0.0, 0.0)
ob_cube_009.lineart.crease_threshold = 0.0
ob_cube_010.location = (2.427, -2.102, 2.259)
ob_cube_010.rotation_euler = (1.571, -0.0, 0.0)
ob_cube_010.lineart.crease_threshold = 0.0
ob_cube_011.location = (-6.019, -1.22, -0.273)
ob_cube_011.rotation_euler = (1.571, -0.0, 0.0)
ob_cube_011.lineart.crease_threshold = 0.0
ob_cube_012.location = (-5.772, 9.44, -0.273)
ob_cube_012.rotation_euler = (1.571, -0.0, 0.0)
ob_cube_012.lineart.crease_threshold = 0.0
ob_cube_013.location = (-0.589, 9.676, -0.273)
ob_cube_013.rotation_euler = (1.571, -0.0, 0.0)
ob_cube_013.lineart.crease_threshold = 0.0
ob_cube_014.location = (3.953, 6.189, -0.273)
ob_cube_014.rotation_euler = (1.571, -0.0, 0.0)
ob_cube_014.lineart.crease_threshold = 0.0
ob_cube_015.location = (5.43, 0.96, -0.273)
ob_cube_015.rotation_euler = (1.571, -0.0, 0.0)
ob_cube_015.lineart.crease_threshold = 0.0
ob_cube_016.location = (-5.904, 0.3177, 4.32)
ob_cube_016.rotation_euler = (1.571, -0.0, 0.0)
ob_cube_016.lineart.crease_threshold = 0.0
ob_cube_017.location = (-3.575, 0.1032, 4.365)
ob_cube_017.rotation_euler = (1.571, -0.0, 0.0)
ob_cube_017.lineart.crease_threshold = 0.0
ob_cube_018.location = (-1.08, 0.1032, 4.377)
ob_cube_018.rotation_euler = (1.571, -0.0, 0.0)
ob_cube_018.lineart.crease_threshold = 0.0
ob_cube_019.location = (1.293, 0.1032, 4.272)
ob_cube_019.rotation_euler = (1.571, -0.0, 0.0)
ob_cube_019.lineart.crease_threshold = 0.0
ob_cube_020.location = (3.872, 0.1032, 4.272)
ob_cube_020.rotation_euler = (1.571, -0.0, 0.0)
ob_cube_020.lineart.crease_threshold = 0.0
ob_cube_021.location = (-5.904, 6.423, 3.096)
ob_cube_021.rotation_euler = (1.571, -0.0, 0.0)
ob_cube_021.lineart.crease_threshold = 0.0
ob_cube_022.location = (-3.575, 6.179, 3.142)
ob_cube_022.rotation_euler = (1.571, -0.0, 0.0)
ob_cube_022.lineart.crease_threshold = 0.0
ob_cube_023.location = (-1.08, 6.179, 3.153)
ob_cube_023.rotation_euler = (1.571, -0.0, 0.0)
ob_cube_023.lineart.crease_threshold = 0.0
ob_cube_024.location = (1.293, 6.179, 3.048)
ob_cube_024.rotation_euler = (1.571, -0.0, 0.0)
ob_cube_024.lineart.crease_threshold = 0.0
ob_cube_025.location = (3.872, 6.179, 3.048)
ob_cube_025.rotation_euler = (1.571, -0.0, 0.0)
ob_cube_025.lineart.crease_threshold = 0.0
ob_cube_026.location = (-0.589, 9.676, 2.101)
ob_cube_026.rotation_euler = (1.571, -0.0, 0.0)
ob_cube_026.lineart.crease_threshold = 0.0
ob_cube_027.location = (-0.589, 3.698, 3.201)
ob_cube_027.rotation_euler = (1.571, -0.0, 0.0)
ob_cube_027.lineart.crease_threshold = 0.0
ob_cube_028.location = (5.225, 4.153, 2.734)
ob_cube_028.rotation_euler = (1.571, -0.0, 0.0)
ob_cube_028.lineart.crease_threshold = 0.0
ob_cube_029.location = (4.855, 9.892, -0.273)
ob_cube_029.rotation_euler = (1.571, -0.0, 0.0)
ob_cube_029.lineart.crease_threshold = 0.0
ob_cube_030.location = (5.554, -1.751, -0.273)
ob_cube_030.rotation_euler = (1.571, -0.0, 0.0)
ob_cube_030.lineart.crease_threshold = 0.0
ob_cube_031.location = (-6.437, 3.63, -0.273)
ob_cube_031.rotation_euler = (1.571, -0.0, 0.0)
ob_cube_031.lineart.crease_threshold = 0.0
ob_cube_032.location = (-6.093, 1.337, 2.261)
ob_cube_032.rotation_euler = (1.571, -0.0, 0.0)
ob_cube_032.lineart.crease_threshold = 0.0
ob_cube_033.location = (-6.093, 6.146, 2.261)
ob_cube_033.rotation_euler = (1.571, -0.0, 0.0)
ob_cube_033.lineart.crease_threshold = 0.0
ob_cube_034.location = (-6.026, 1.337, 2.473)
ob_cube_034.rotation_euler = (1.571, -0.0, 0.0)
ob_cube_034.lineart.crease_threshold = 0.0
ob_cube_035.location = (-5.989, 1.474, 3.971)
ob_cube_035.rotation_euler = (1.571, -0.0, 0.0)
ob_cube_035.lineart.crease_threshold = 0.0
ob_cube_036.location = (-5.933, 6.869, 2.473)
ob_cube_036.rotation_euler = (1.571, -0.0, 0.0)
ob_cube_036.lineart.crease_threshold = 0.0
ob_cube_037.location = (-5.904, -5.239, 4.505)
ob_cube_037.rotation_euler = (1.571, -0.0, 0.0)
ob_cube_037.lineart.crease_threshold = 0.0
ob_cube_038.location = (-3.575, -5.458, 4.511)
ob_cube_038.rotation_euler = (1.571, -0.0, 0.0)
ob_cube_038.lineart.crease_threshold = 0.0
ob_cube_039.location = (-1.08, -5.46, 4.412)
ob_cube_039.rotation_euler = (1.571, -0.0, 0.0)
ob_cube_039.lineart.crease_threshold = 0.0
ob_cube_040.location = (1.293, -5.441, 4.309)
ob_cube_040.rotation_euler = (1.571, -0.0, 0.0)
ob_cube_040.lineart.crease_threshold = 0.0
ob_cube_041.location = (3.872, -5.441, 4.339)
ob_cube_041.rotation_euler = (1.571, -0.0, 0.0)
ob_cube_041.lineart.crease_threshold = 0.0
ob_cube_042.location = (-0.589, -1.381, 3.784)
ob_cube_042.rotation_euler = (1.571, -0.0, 0.0)
ob_cube_042.lineart.crease_threshold = 0.0
ob_cube_043.location = (5.045, -7.742, -0.273)
ob_cube_043.rotation_euler = (1.571, -0.0, 0.0)
ob_cube_043.lineart.crease_threshold = 0.0
ob_cube_044.location = (-6.451, -7.742, -0.273)
ob_cube_044.rotation_euler = (1.571, -0.0, 0.0)
ob_cube_044.lineart.crease_threshold = 0.0
ob_cube_045.location = (5.004, -7.693, 3.801)
ob_cube_045.rotation_euler = (1.571, -0.0, 0.0)
ob_cube_045.lineart.crease_threshold = 0.0
ob_cube_046.location = (-6.402, -7.484, 3.801)
ob_cube_046.rotation_euler = (1.571, -0.0, 0.0)
ob_cube_046.lineart.crease_threshold = 0.0
ob_cube_047.location = (-0.2218, -2.341, 4.003)
ob_cube_047.rotation_euler = (1.571, -0.0, 0.0)
ob_cube_047.lineart.crease_threshold = 0.0
ob_cube_048.location = (-0.2218, -7.887, 4.003)
ob_cube_048.rotation_euler = (1.571, -0.0, 0.0)
ob_cube_048.lineart.crease_threshold = 0.0

# ---- collection membership
col_collection.objects.link(ob_cube)
col_collection.objects.link(ob_cube_001)
col_collection.objects.link(ob_cube_002)
col_collection.objects.link(ob_cube_003)
col_collection.objects.link(ob_cube_004)
col_collection.objects.link(ob_cube_005)
col_collection.objects.link(ob_cube_006)
col_collection.objects.link(ob_cube_007)
col_collection.objects.link(ob_cube_008)
col_collection.objects.link(ob_cube_009)
col_collection.objects.link(ob_cube_010)
col_collection.objects.link(ob_cube_011)
col_collection.objects.link(ob_cube_012)
col_collection.objects.link(ob_cube_013)
col_collection.objects.link(ob_cube_014)
col_collection.objects.link(ob_cube_015)
col_collection.objects.link(ob_cube_016)
col_collection.objects.link(ob_cube_017)
col_collection.objects.link(ob_cube_018)
col_collection.objects.link(ob_cube_019)
col_collection.objects.link(ob_cube_020)
col_collection.objects.link(ob_cube_021)
col_collection.objects.link(ob_cube_022)
col_collection.objects.link(ob_cube_023)
col_collection.objects.link(ob_cube_024)
col_collection.objects.link(ob_cube_025)
col_collection.objects.link(ob_cube_026)
col_collection.objects.link(ob_cube_027)
col_collection.objects.link(ob_cube_028)
col_collection.objects.link(ob_cube_029)
col_collection.objects.link(ob_cube_030)
col_collection.objects.link(ob_cube_031)
col_collection.objects.link(ob_cube_032)
col_collection.objects.link(ob_cube_033)
col_collection.objects.link(ob_cube_034)
col_collection.objects.link(ob_cube_035)
col_collection.objects.link(ob_cube_036)
col_collection.objects.link(ob_cube_037)
col_collection.objects.link(ob_cube_038)
col_collection.objects.link(ob_cube_039)
col_collection.objects.link(ob_cube_040)
col_collection.objects.link(ob_cube_041)
col_collection.objects.link(ob_cube_042)
col_collection.objects.link(ob_cube_043)
col_collection.objects.link(ob_cube_044)
col_collection.objects.link(ob_cube_045)
col_collection.objects.link(ob_cube_046)
col_collection.objects.link(ob_cube_047)
col_collection.objects.link(ob_cube_048)

# ---- scene / render settings (as saved in the file)
scene.frame_start = 1; scene.frame_end = 250; scene.frame_set(1)
scene.render.engine = 'BLENDER_EEVEE_NEXT'
scene.cycles.use_denoising = False
scene.cycles.samples = 128
scene.cycles.sampling_pattern = 'TABULATED_SOBOL'
scene.cycles.use_adaptive_sampling = False
scene.cycles.use_light_tree = False
scene.cycles.bake_type = 'AO'
scene.eevee.gtao_distance = 3.05
scene.view_settings.view_transform = 'Filmic'
bpy.context.view_layer.update()

# ---- added for rendering (the .blend has no active camera): camera
cam_auto = bpy.data.cameras.new('AutoCamera')
cam_auto.lens = 50.0
cam_auto.sensor_width = 36.0
cam_auto.clip_end = 1000.0
ob_auto_camera = bpy.data.objects.new('AutoCamera', cam_auto)
scene.collection.objects.link(ob_auto_camera)
ob_auto_camera.location = (22.6843, -27.1992, 19.2425)
ob_auto_camera.rotation_euler = (1.09748, -7.21219e-08, 0.694738)
scene.camera = ob_auto_camera
bpy.context.view_layer.update()
